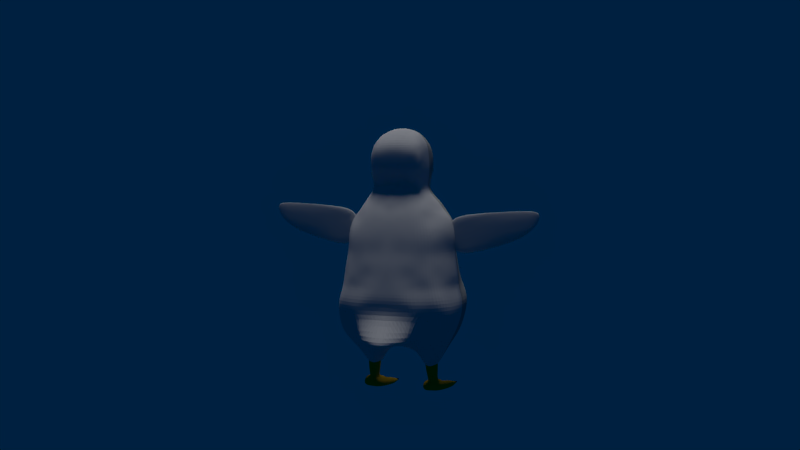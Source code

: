 # Source: prototype_pingouin_corp_pieds_bec_mains_oeil_couleur_V2.blend  (saved by Blender 2.65.0; exported with 4.5.12 LTS)
import bpy
from mathutils import Matrix  # noqa: F401  (used for matrix-valued properties, if any)

bpy.ops.wm.read_factory_settings(use_empty=True)
scene = bpy.context.scene
scene.name = 'Scene'

# ---- collections
col_collection_1 = bpy.data.collections.new('Collection 1'); scene.collection.children.link(col_collection_1)
col_collection_2 = bpy.data.collections.new('Collection 2'); scene.collection.children.link(col_collection_2)
col_collection_3 = bpy.data.collections.new('Collection 3'); scene.collection.children.link(col_collection_3)
col_collection_4 = bpy.data.collections.new('Collection 4'); scene.collection.children.link(col_collection_4)
col_collection_5 = bpy.data.collections.new('Collection 5'); scene.collection.children.link(col_collection_5)

# ---- materials (node trees are filled in below, after node groups)
mat_deriere_main = bpy.data.materials.new('deriere_main')
mat_deriere_main.alpha_threshold = 0.0
mat_deriere_main.use_transparent_shadow = False
mat_deriere_main.diffuse_color = (0.6618, 0.6618, 0.6618, 1.0)
mat_deriere_main.roughness = 0.5
mat_deriere_main.line_color = (0.0, 0.0, 0.0, 1.0)
mat_devant_corp = bpy.data.materials.new('devant_corp')
mat_devant_corp.alpha_threshold = 0.0
mat_devant_corp.use_transparent_shadow = False
mat_devant_corp.diffuse_color = (0.4139, 0.42, 0.397, 1.0)
mat_devant_corp.roughness = 0.5
mat_devant_corp.specular_intensity = 0.4343
mat_devant_corp.line_color = (0.0, 0.0, 0.0, 1.0)
mat_couleur_bec = bpy.data.materials.new('couleur_bec')
mat_couleur_bec.alpha_threshold = 0.0
mat_couleur_bec.use_transparent_shadow = False
mat_couleur_bec.diffuse_color = (0.5926, 0.36, 0.0216, 1.0)
mat_couleur_bec.roughness = 0.5
mat_couleur_bec.line_color = (0.0, 0.0, 0.0, 1.0)
mat_couleir_angle = bpy.data.materials.new('couleir_angle')
mat_couleir_angle.alpha_threshold = 0.0
mat_couleir_angle.use_transparent_shadow = False
mat_couleir_angle.diffuse_color = (0.0, 0.0, 0.0, 1.0)
mat_couleir_angle.roughness = 0.5
mat_couleir_angle.line_color = (0.0, 0.0, 0.0, 1.0)
mat_devant_main = bpy.data.materials.new('devant_main')
mat_devant_main.alpha_threshold = 0.0
mat_devant_main.use_transparent_shadow = False
mat_devant_main.diffuse_color = (0.09462, 0.09462, 0.09462, 1.0)
mat_devant_main.roughness = 0.5
mat_devant_main.line_color = (0.0, 0.0, 0.0, 1.0)
mat_blan_oeil = bpy.data.materials.new('blan_oeil')
mat_blan_oeil.alpha_threshold = 0.0
mat_blan_oeil.use_transparent_shadow = False
mat_blan_oeil.diffuse_color = (1.0, 1.0, 1.0, 1.0)
mat_blan_oeil.roughness = 0.5
mat_blan_oeil.line_color = (0.0, 0.0, 0.0, 1.0)
mat_apr_s_pupille = bpy.data.materials.new('après_pupille')
mat_apr_s_pupille.alpha_threshold = 0.0
mat_apr_s_pupille.use_transparent_shadow = False
mat_apr_s_pupille.diffuse_color = (0.01885, 0.009233, 0.002271, 1.0)
mat_apr_s_pupille.specular_color = (1.0, 0.6659, 0.3186)
mat_apr_s_pupille.roughness = 0.5
mat_apr_s_pupille.specular_intensity = 0.4307
mat_apr_s_pupille.line_color = (0.0, 0.0, 0.0, 0.6106)

# ---- material node trees

# ---- world
world_world_001 = bpy.data.worlds.new('World.001'); scene.world = world_world_001
world_world_001.color = (0.0, 0.01463, 0.05088)
world_world_001.use_sun_shadow = False
world_world_001.sun_shadow_jitter_overblur = 0.0
world_world_001.cycles.sampling_method = 'MANUAL'
world_world_001.cycles.sample_map_resolution = 256

# ---- cameras
cam_camera_002 = bpy.data.cameras.new('Camera.002')
cam_camera_002.clip_end = 100.0
cam_camera_002.lens = 35.0
cam_camera_002.sensor_width = 32.0
cam_camera_002.sensor_height = 18.0
cam_camera_002.dof.focus_distance = 0.0
cam_camera_002.dof.aperture_fstop = 128.0

# ---- lights
light_sun = bpy.data.lights.new('Sun', 'SUN')
light_sun.transmission_factor = 0.0
light_sun.angle = 0.1993
light_sun.energy = 1.0
light_sun.shadow_buffer_clip_start = 0.5
light_sun.shadow_soft_size = 0.1
light_sun.shadow_cascade_max_distance = 1000.0
light_sun.cycles.use_multiple_importance_sampling = False
light_point_001 = bpy.data.lights.new('Point.001', 'POINT')
light_point_001.transmission_factor = 0.0
light_point_001.energy = 100.0
light_point_001.shadow_buffer_clip_start = 0.5
light_point_001.shadow_soft_size = 0.1
light_point_001.shadow_maximum_resolution = 0.006
light_point_001.use_absolute_resolution = True
light_point_001.cycles.use_multiple_importance_sampling = False
light_point = bpy.data.lights.new('Point', 'POINT')
light_point.transmission_factor = 0.0
light_point.energy = 100.0
light_point.shadow_buffer_clip_start = 0.5
light_point.shadow_soft_size = 0.1
light_point.shadow_maximum_resolution = 0.006
light_point.use_absolute_resolution = True
light_point.cycles.use_multiple_importance_sampling = False
light_point_002 = bpy.data.lights.new('Point.002', 'POINT')
light_point_002.transmission_factor = 0.0
light_point_002.energy = 100.0
light_point_002.shadow_buffer_clip_start = 0.5
light_point_002.shadow_soft_size = 0.1
light_point_002.shadow_maximum_resolution = 0.006
light_point_002.use_absolute_resolution = True
light_point_002.cycles.use_multiple_importance_sampling = False
light_point_004 = bpy.data.lights.new('Point.004', 'POINT')
light_point_004.transmission_factor = 0.0
light_point_004.energy = 100.0
light_point_004.shadow_buffer_clip_start = 0.5
light_point_004.shadow_soft_size = 0.1
light_point_004.shadow_maximum_resolution = 0.006
light_point_004.use_absolute_resolution = True
light_point_004.cycles.use_multiple_importance_sampling = False

# ---- meshes
me_cube = bpy.data.meshes.new('Cube')
me_cube.from_pydata([(1.328, 0.6319, -2.76), (1.29, -1.082, -2.76), (0.0, 0.3876, 1.147), (0.0, -0.6739, 1.147), (0.5952, 0.3027, 2.086), (0.5863, -0.6418, 2.11), (0.623, -0.5653, 1.147), (0.6336, 0.2564, 1.147), (0.0, 0.8104, -2.668), (0.0, -1.137, -2.76), (0.0, 0.5286, 2.086), (0.0, -0.8788, 2.135), (0.4069, 0.3876, 1.147), (0.4069, -0.6739, 1.147), (0.8873, 0.8104, -2.76), (0.7528, -1.429, -2.76), (0.3158, 0.4791, 2.086), (0.3482, -0.8728, 2.139), (0.0, -0.2244, -3.133), (0.693, -0.1416, 2.086), (0.7093, -0.1432, 1.147), (1.399, -0.2244, -2.76), (0.3158, -0.1416, 2.46), (0.777, -0.2244, -3.652), (0.0, -0.1416, 2.536), (0.6648, 0.4001, 1.635), (0.6668, -0.7422, 1.635), (0.0, -1.106, 1.665), (0.0, 0.5702, 1.635), (0.3328, 0.5481, 1.635), (0.3328, -0.9327, 1.665), (0.7303, -0.1416, 1.635), (0.6542, 0.3629, 1.855), (0.6576, -0.6935, 1.884), (0.0, -0.9577, 1.894), (0.0, 0.5741, 1.855), (0.3245, 0.5559, 1.855), (0.3575, -0.9142, 1.872), (0.7121, -0.1416, 1.855), (1.129, 0.7503, -2.76), (1.129, -1.259, -2.76), (0.4782, 0.4144, 2.086), (0.4731, -0.7713, 2.112), (0.5387, 0.3113, 1.147), (0.5201, -0.6382, 1.147), (0.5041, -0.1416, 2.353), (1.129, -0.2244, -3.253), (0.5258, 0.4791, 1.635), (0.5375, -0.8861, 1.665), (0.543, -0.8325, 1.884), (0.5162, 0.4943, 1.855), (0.1675, 0.5647, 1.855), (0.1132, -0.9404, 1.829), (0.1717, -0.9621, 1.665), (0.1717, 0.5571, 1.635), (0.4911, -1.429, -2.76), (0.4911, 0.8104, -2.76), (0.2722, -0.6739, 1.147), (0.2079, 0.3876, 1.147), (0.163, -0.1416, 2.532), (0.3928, -0.2244, -3.282), (0.1101, -0.873, 2.148), (0.163, 0.5119, 2.086), (0.0, 0.3133, -3.058), (0.7528, 0.3133, -3.162), (0.6845, 0.06445, 1.147), (1.399, 0.3133, -2.76), (0.6422, 0.08926, 2.086), (0.0, 0.2066, 2.379), (0.3158, 0.181, 2.347), (0.6963, 0.1633, 1.635), (0.682, 0.1658, 1.855), (0.5027, 0.1024, 2.322), (1.129, 0.3133, -3.162), (0.4911, 0.3133, -3.162), (0.163, 0.198, 2.377), (0.7531, 0.6722, 0.2112), (0.7152, -0.4245, 1.403), (1.133, 0.2228, 0.2112), (0.2248, 0.7474, 0.2112), (0.2449, -1.244, 0.2112), (0.163, -0.4857, 2.439), (0.5041, -0.4272, 2.331), (1.129, -0.7418, -3.162), (0.7315, -0.4455, 1.855), (0.0, -1.136, 0.2112), (0.9515, 0.4572, 0.2112), (0.9464, -0.959, 0.2803), (0.0, 0.7474, 0.2112), (0.4911, -0.7418, -3.162), (0.0, -0.4965, 2.446), (0.6856, -0.3924, 2.083), (0.7028, -0.3542, 1.147), (1.399, -0.7418, -2.76), (0.7403, -0.4419, 1.635), (0.7528, -0.7418, -3.162), (0.0, -0.7418, -3.042), (0.3158, -0.4756, 2.433), (0.5952, -0.568, 0.9734), (0.606, 0.2214, 0.9734), (0.7003, -0.1466, 0.9734), (0.4229, -0.6705, 0.9734), (0.0, -0.9946, 1.432), (0.7688, -1.108, 0.2112), (1.351, -0.1685, 0.2112), (0.4746, 0.73, 0.2112), (0.4746, -1.211, 0.2112), (0.0, 0.5588, 1.403), (0.3416, 0.5458, 1.403), (0.521, 0.4547, 1.403), (0.4229, 0.3699, 0.9734), (0.5692, 0.3041, 0.9734), (0.2321, 0.3639, 0.9734), (0.6731, 0.07087, 0.9734), (1.199, -0.5031, 0.2112), (0.2804, -0.6605, 0.9734), (0.0, -0.6609, 0.9734), (0.0, 0.3712, 0.9734), (0.6721, -0.3666, 0.9734), (0.5871, -0.6095, 0.9734), (0.6808, -0.7075, 1.403), (0.6502, 0.4031, 1.403), (0.7496, -0.1416, 1.403), (0.3416, -0.9338, 1.432), (0.698, 0.1415, 1.403), (0.1763, -0.9946, 1.432), (0.1763, 0.5504, 1.403), (0.5388, -0.8475, 1.432), (0.191, -0.9244, 0.5811), (0.0, -0.9042, 0.5811), (1.006, -0.1555, 0.5811), (0.6643, 0.4979, 0.5811), (0.9864, -0.4875, 0.5811), (0.9235, 0.1082, 0.5811), (0.0, 0.6107, 0.5811), (0.4224, 0.5773, 0.5811), (0.8211, 0.3409, 0.5811), (0.4131, -0.9147, 0.5811), (0.7961, -0.733, 0.5811), (0.6432, -0.8564, 0.5811), (0.2302, 0.5732, 0.5811), (0.0, 0.8906, -0.3494), (1.045, -1.089, -0.3494), (1.135, 0.6164, -0.3494), (0.0, -1.316, -0.3494), (0.5036, -1.292, -0.3494), (1.492, -0.1788, -0.3494), (0.7596, -1.23, -0.3494), (0.2572, -1.333, -0.3494), (1.289, 0.2726, -0.3494), (0.8623, 0.8112, -0.3494), (1.203, -0.6219, -0.3494), (0.2209, 0.8906, -0.3494), (0.5036, 0.8784, -0.3494), (0.0, 1.062, -1.222), (1.182, -1.149, -1.303), (1.178, 0.7605, -1.222), (0.0, -1.536, -1.374), (0.6018, -1.473, -1.374), (1.508, -0.1973, -1.222), (0.877, -1.401, -1.374), (0.3144, -1.533, -1.374), (1.395, 0.3418, -1.222), (0.9463, 0.9159, -1.222), (1.372, -0.7616, -1.296), (0.3144, 1.034, -1.222), (0.6018, 0.993, -1.222), (0.3992, -1.695, -1.931), (1.118, -1.526, -1.909), (1.609, -0.2095, -1.909), (0.7388, -1.668, -1.909), (0.3434, 1.163, -1.909), (1.606, -0.7689, -1.909), (1.061, 1.005, -1.909), (1.495, 0.3681, -1.909), (0.6458, 1.158, -1.909), (0.0, -1.559, -1.909), (1.35, 0.8652, -1.884), (1.377, -1.315, -1.909), (0.0, 1.163, -1.909), (0.0, 1.101, -2.265), (1.364, -1.295, -2.265), (1.363, 0.8085, -2.265), (0.0, -1.455, -2.265), (0.7883, -1.628, -2.265), (1.593, -0.2141, -2.265), (1.14, -1.475, -2.265), (0.364, -1.628, -2.265), (1.532, 0.3934, -2.265), (1.105, 0.9394, -2.265), (1.536, -0.8009, -2.265), (0.364, 1.101, -2.265), (0.8075, 1.097, -2.265), (0.7253, -1.024, 0.3961), (0.8992, -0.9167, 0.3961), (0.4455, -1.104, 0.3961), (0.884, 0.4575, 0.3961), (0.4455, 0.6599, 0.3961), (0.0, 0.669, 0.3961), (1.015, 0.1683, 0.3961), (1.09, -0.492, 0.3961), (0.7073, 0.5923, 0.3961), (1.133, -0.1627, 0.3961), (0.0, -1.045, 0.3961), (0.2223, -1.134, 0.3961), (0.2223, 0.6666, 0.3961), (0.3894, -0.8889, 1.993), (0.2357, -0.937, 1.829), (0.1061, -0.9116, 2.007), (0.2262, -0.9012, 2.168), (0.1279, -0.7973, 1.993), (0.3563, -0.8745, 2.081), (0.3029, -0.9278, 1.839), (0.1091, -0.9434, 1.882), (0.2953, -0.8883, 2.152), (0.3624, -0.8945, 1.912), (0.1697, -0.9378, 1.827), (0.1123, -0.897, 2.089), (0.1639, -0.8866, 2.159), (0.1111, -0.8082, 1.978), (0.35, -0.851, 1.992), (0.2351, -0.9073, 1.851), (0.2283, -0.8793, 2.12), (0.1478, -0.8911, 2.095), (0.1487, -0.926, 1.864), (0.3309, -0.9108, 1.892), (0.3163, -0.8824, 2.09), (0.3456, -0.79, 1.978), (0.2348, -0.8337, 1.843), (0.2293, -0.785, 2.108), (0.1601, -0.7994, 2.084), (0.1488, -0.8299, 1.877), (0.3264, -0.8249, 1.887), (0.3136, -0.8029, 2.053), (0.1457, -0.7447, 1.939), (0.2941, -0.7465, 1.959), (0.2294, -0.7448, 1.885), (0.2275, -0.7292, 2.042), (0.1642, -0.7393, 2.007), (0.1691, -0.7759, 1.888), (0.2713, -0.7486, 1.895), (0.2802, -0.7403, 2.035), (0.08587, -1.007, 1.665), (0.2523, -0.9474, 1.665), (0.08814, -0.9946, 1.432), (0.2589, -0.9642, 1.432), (0.0, -1.027, 1.548), (0.3372, -0.9333, 1.548), (0.174, -1.018, 1.548), (0.08701, -1.022, 1.548), (0.2556, -0.9951, 1.548), (0.3522, -0.8788, 2.11), (0.3211, -0.8816, 2.143), (0.1089, -0.8872, 2.119), (0.1399, -0.885, 2.151), (0.2641, -0.8979, 2.16), (0.1921, -0.8923, 2.164), (0.2266, -0.8953, 2.145), (0.1316, -0.899, 2.089), (0.1807, -0.8731, 2.121), (0.1557, -0.8885, 2.129), (0.2818, -0.8819, 2.104), (0.3348, -0.8786, 2.084), (0.3076, -0.8891, 2.121), (0.1358, -0.8946, 2.121), (0.2736, -0.8942, 2.132), (0.1857, -0.8867, 2.138), (0.3289, -0.8851, 2.114), (0.1145, -0.8956, 2.007), (0.1006, -0.9313, 1.944), (0.1269, -0.937, 1.873), (0.1179, -0.906, 1.935), (0.1077, -0.9205, 1.94), (0.0, 0.8286, -0.06043), (1.033, -1.051, 0.008662), (1.045, 0.5931, -0.05067), (0.0, -1.253, -0.1638), (0.4865, -1.313, -0.1638), (1.426, -0.1733, -0.06043), (0.823, -1.236, -0.1638), (0.2476, -1.355, -0.1638), (1.264, 0.2728, -0.06043), (0.8076, 0.7505, -0.06043), (1.296, -0.5651, -0.06043), (0.2281, 0.8286, -0.06043), (0.4865, 0.8136, -0.06043), (0.0, 0.9523, -0.6636), (1.09, -1.084, -0.6636), (1.132, 0.6476, -0.6636), (0.0, -1.396, -0.6636), (0.5389, -1.374, -0.6636), (1.443, -0.1855, -0.6636), (0.8018, -1.344, -0.6636), (0.2821, -1.404, -0.6636), (1.303, 0.2712, -0.6636), (0.8676, 0.8401, -0.6636), (1.264, -0.6722, -0.6636), (0.2545, 0.9245, -0.6636), (0.5389, 0.9136, -0.6636), (0.9195, -0.2244, -3.738), (1.129, -0.4831, -3.208), (0.4911, -0.4831, -3.222), (0.6007, -0.2244, -3.741), (0.7316, 0.04446, -3.693), (1.129, 0.04446, -3.208), (0.4911, 0.04446, -3.222), (0.9407, 0.3133, -3.162), (0.622, 0.3133, -3.162), (0.7316, -0.4831, -3.693), (0.622, -0.7418, -3.162), (0.9407, -0.7418, -3.162), (0.9301, 0.04446, -3.45), (0.6113, 0.04446, -3.457), (0.5722, -0.4831, -3.457), (0.9301, -0.4831, -3.45), (0.2356, -0.7809, 0.7955), (0.0, -0.8032, 0.7955), (0.7874, -0.1511, 0.7955), (0.5724, 0.3929, 0.7955), (0.7626, -0.4267, 0.7955), (0.7597, 0.1233, 0.7955), (0.0, 0.4909, 0.7955), (0.3751, 0.4662, 0.7955), (0.6835, 0.2656, 0.7955), (0.4174, -0.7575, 0.7955), (0.6974, -0.5846, 0.7955), (0.6086, -0.6917, 0.7955), (0.2163, 0.4845, 0.7955), (0.6432, -0.8564, 0.5811), (0.3522, -0.8788, 2.11), (0.2266, -0.8953, 2.145), (0.1557, -0.8885, 2.129), (0.3076, -0.8891, 2.121), (0.1358, -0.8946, 2.121), (0.2736, -0.8942, 2.132), (0.1857, -0.8867, 2.138), (0.3289, -0.8851, 2.114), (0.0, 1.576, -2.923), (0.5031, 1.011, -2.925), (0.3321, 1.211, -2.925), (0.0, 1.765, -2.911), (0.4668, 1.498, -2.911), (0.6664, 1.26, -2.911), (0.4072, -1.674, -1.586), (1.506, -0.2037, -1.586), (0.7376, -1.612, -1.586), (1.039, -1.479, -1.586), (0.3297, 1.111, -1.586), (1.011, 0.9263, -1.586), (1.41, 0.375, -1.586), (1.496, -0.7654, -1.586), (0.6112, 1.058, -1.586), (0.0, -1.519, -1.586), (1.324, -1.214, -1.586), (0.0, 1.111, -1.586), (1.239, 0.8098, -1.572), (0.0, 1.016, -0.943), (1.15, -1.123, -0.943), (1.165, 0.715, -0.943), (0.0, -1.476, -0.943), (0.5686, -1.446, -0.943), (1.48, -0.1911, -0.943), (0.8405, -1.401, -0.943), (0.2945, -1.479, -0.943), (1.353, 0.3107, -0.943), (0.908, 0.8639, -0.943), (1.323, -0.7204, -0.943), (0.2806, 0.9878, -0.943), (0.5686, 0.9779, -0.943), (0.4184, -1.566, -1.48), (1.507, -0.2005, -1.404), (0.6134, -1.545, -1.48), (0.9403, -1.44, -1.48), (0.3221, 1.072, -1.404), (0.9789, 0.9211, -1.404), (1.403, 0.3584, -1.404), (1.434, -0.7635, -1.441), (0.6065, 1.025, -1.404), (0.0, -1.527, -1.48), (1.253, -1.182, -1.444), (0.0, 1.086, -1.404), (1.208, 0.7851, -1.397)], [], [(126, 58, 2, 107), (84, 91, 5, 33), (115, 57, 3, 116), (118, 92, 6, 98), (89, 55, 9, 96), (81, 90, 11, 61), (52, 213, 269, 208, 217, 253, 61, 11, 34), (14, 56, 339, 338), (109, 43, 12, 108), (119, 44, 13, 101), (83, 40, 15, 95, 310), (82, 97, 17, 42), (49, 42, 17, 251, 211, 206, 215, 37), (189, 39, 14, 192), (75, 68, 24, 59), (71, 67, 19, 38), (74, 305, 60, 18, 63), (72, 69, 22, 45), (113, 65, 20, 100), (311, 299, 23, 303), (51, 54, 28, 35), (77, 94, 26, 120), (249, 242, 27, 246), (50, 47, 29, 36), (127, 48, 30, 247, 123), (124, 70, 31, 122), (94, 84, 33, 26), (53, 52, 34, 27, 242), (48, 49, 37, 30), (70, 71, 38, 31), (62, 51, 35, 10), (41, 50, 36, 16), (121, 7, 43, 109), (98, 6, 44, 119), (93, 1, 40, 83), (91, 82, 42, 5), (33, 5, 42, 49), (182, 0, 39, 189), (67, 72, 45, 19), (66, 21, 46, 304, 73), (32, 25, 47, 50), (120, 26, 48, 127), (26, 33, 49, 48), (4, 32, 50, 41), (95, 15, 55, 89, 309), (97, 81, 61, 254, 218, 256, 209, 255, 214, 252, 17), (264, 254, 61, 253), (250, 243, 53, 248), (16, 36, 51, 62), (191, 192, 342, 341), (312, 302, 60, 305), (108, 12, 58, 126), (30, 37, 212, 207, 216, 52, 53, 243), (36, 29, 54, 51), (101, 13, 57, 115), (69, 75, 59, 22), (62, 10, 68, 75), (32, 4, 67, 71), (56, 74, 63, 8), (41, 16, 69, 72), (99, 7, 65, 113), (39, 73, 306, 64, 14), (121, 25, 70, 124), (25, 32, 71, 70), (4, 41, 72, 67), (0, 66, 73, 39), (14, 64, 307, 74, 56), (16, 62, 75, 69), (25, 121, 109, 47), (19, 45, 82, 91), (275, 86, 78, 281), (57, 125, 244, 102, 3), (47, 109, 108, 29), (60, 301, 89, 96, 18), (279, 103, 106, 277), (59, 24, 90, 81), (38, 19, 91, 84), (100, 20, 92, 118), (122, 31, 94, 77), (21, 93, 83, 300, 46), (6, 120, 127, 44), (313, 309, 89, 301), (31, 38, 84, 94), (22, 59, 81, 97), (29, 108, 126, 54), (65, 124, 122, 20), (45, 22, 97, 82), (314, 310, 95, 308), (205, 79, 88, 198), (281, 78, 104, 278), (326, 119, 101, 324), (7, 121, 124, 65), (13, 123, 245, 125, 57), (319, 118, 98, 325), (44, 127, 123, 13), (20, 122, 77, 92), (278, 104, 114, 283), (197, 105, 79, 205), (315, 115, 116, 316), (54, 126, 107, 28), (92, 77, 120, 6), (325, 98, 119, 326), (280, 80, 85, 276), (274, 87, 103, 279), (283, 114, 87, 274), (196, 86, 76, 201), (277, 106, 80, 280), (317, 100, 118, 319), (324, 101, 115, 315), (320, 113, 100, 317), (201, 76, 105, 197), (58, 112, 117, 2), (323, 99, 113, 320), (7, 99, 111, 43), (43, 111, 110, 12), (12, 110, 112, 58), (327, 140, 134, 321), (193, 139, 137, 195), (200, 132, 138, 194), (322, 135, 140, 327), (204, 128, 129, 203), (194, 138, 328, 193), (323, 136, 131, 318), (202, 130, 132, 200), (195, 137, 128, 204), (199, 133, 130, 202), (318, 131, 135, 322), (196, 136, 133, 199), (284, 152, 141, 273), (282, 150, 153, 285), (275, 143, 150, 282), (285, 153, 152, 284), (288, 143, 149, 294), (292, 147, 145, 290), (294, 149, 146, 291), (291, 146, 151, 296), (293, 148, 144, 289), (287, 142, 147, 292), (296, 151, 142, 287), (290, 145, 148, 293), (367, 165, 154, 356), (365, 163, 166, 368), (358, 156, 163, 365), (368, 166, 165, 367), (381, 156, 162, 375), (372, 160, 158, 371), (375, 162, 159, 370), (370, 159, 164, 376), (369, 161, 157, 378), (379, 155, 160, 372), (376, 164, 155, 379), (371, 158, 161, 369), (182, 177, 174, 188), (187, 167, 176, 183), (188, 174, 169, 185), (348, 173, 175, 351), (190, 172, 178, 181), (181, 178, 168, 186), (184, 170, 167, 187), (355, 177, 173, 348), (351, 175, 171, 347), (185, 169, 172, 190), (186, 168, 170, 184), (347, 171, 179, 354), (171, 191, 180, 179), (173, 189, 192, 175), (177, 182, 189, 173), (175, 192, 191, 171), (0, 182, 188, 66), (55, 187, 183, 9), (66, 188, 185, 21), (93, 190, 181, 1), (1, 181, 186, 40), (15, 184, 187, 55), (21, 185, 190, 93), (40, 186, 184, 15), (87, 194, 193, 103), (103, 193, 195, 106), (136, 196, 201, 131), (135, 197, 205, 140), (104, 202, 200, 114), (140, 205, 198, 134), (114, 200, 194, 87), (86, 196, 199, 78), (106, 195, 204, 80), (131, 201, 197, 135), (80, 204, 203, 85), (78, 199, 202, 104), (272, 268, 208, 269), (226, 261, 222, 229, 233), (265, 255, 209, 257), (219, 223, 258, 217, 208, 268), (223, 219, 210, 230), (266, 256, 218, 260), (216, 224, 270, 213, 52), (207, 221, 224, 216), (219, 271, 224, 231, 210), (212, 225, 221, 207), (37, 215, 225, 212), (215, 206, 220, 225), (220, 226, 233, 227), (206, 211, 262, 226, 220), (267, 252, 214, 263), (224, 221, 228, 231), (221, 225, 232, 228), (222, 259, 223, 230, 229), (225, 220, 227, 232), (230, 210, 234, 238), (232, 227, 235, 240), (231, 228, 236, 239), (228, 232, 240, 236), (227, 233, 241, 235), (229, 230, 238, 237), (233, 229, 237, 241), (210, 231, 239, 234), (238, 234, 239, 236, 240, 235, 241, 237), (244, 249, 246, 102), (125, 248, 249, 244), (248, 53, 242, 249), (245, 250, 248, 125), (123, 247, 250, 245), (247, 30, 243, 250), (258, 264, 253, 217), (223, 260, 264, 258), (260, 218, 254, 264), (261, 265, 257, 222), (226, 263, 265, 261), (263, 214, 255, 265), (259, 266, 260, 223), (222, 257, 266, 259), (257, 209, 256, 266), (262, 267, 263, 226), (211, 251, 267, 262), (251, 17, 252, 267), (270, 272, 269, 213), (224, 271, 272, 270), (271, 219, 268, 272), (143, 275, 281, 149), (147, 279, 277, 145), (149, 281, 278, 146), (146, 278, 283, 151), (148, 280, 276, 144), (142, 274, 279, 147), (151, 283, 274, 142), (145, 277, 280, 148), (79, 284, 273, 88), (76, 282, 285, 105), (86, 275, 282, 76), (105, 285, 284, 79), (358, 288, 294, 364), (362, 292, 290, 360), (364, 294, 291, 361), (361, 291, 296, 366), (363, 293, 289, 359), (357, 287, 292, 362), (366, 296, 287, 357), (360, 290, 293, 363), (152, 297, 286, 141), (150, 295, 298, 153), (143, 288, 295, 150), (153, 298, 297, 152), (306, 311, 303, 64), (73, 304, 311, 306), (304, 46, 299, 311), (307, 312, 305, 74), (64, 303, 312, 307), (303, 23, 302, 312), (302, 313, 301, 60), (23, 308, 313, 302), (308, 95, 309, 313), (299, 314, 308, 23), (46, 300, 314, 299), (300, 83, 310, 314), (139, 326, 324, 137), (132, 319, 325, 138), (128, 315, 316, 129), (138, 325, 326, 328), (130, 317, 319, 132), (137, 324, 315, 128), (133, 320, 317, 130), (136, 323, 320, 133), (112, 327, 321, 117), (110, 322, 327, 112), (99, 323, 318, 111), (111, 318, 322, 110), (251, 267, 336, 329), (257, 266, 335, 330), (263, 267, 336, 332), (263, 265, 334, 332), (260, 266, 335, 331), (260, 264, 333, 331), (257, 265, 334, 330), (341, 339, 337, 340), (342, 338, 339, 341), (56, 8, 337, 339), (192, 14, 338, 342), (180, 191, 341, 340), (177, 355, 349, 174), (168, 346, 345, 170), (174, 349, 344, 169), (169, 344, 350, 172), (167, 343, 352, 176), (178, 353, 346, 168), (172, 350, 353, 178), (170, 345, 343, 167), (374, 348, 351, 377), (381, 355, 348, 374), (377, 351, 347, 373), (373, 347, 354, 380), (297, 367, 356, 286), (295, 365, 368, 298), (288, 358, 365, 295), (298, 368, 367, 297), (156, 358, 364, 162), (160, 362, 360, 158), (162, 364, 361, 159), (159, 361, 366, 164), (161, 363, 359, 157), (155, 357, 362, 160), (164, 366, 357, 155), (158, 360, 363, 161), (355, 381, 375, 349), (346, 372, 371, 345), (349, 375, 370, 344), (344, 370, 376, 350), (343, 369, 378, 352), (353, 379, 372, 346), (350, 376, 379, 353), (345, 371, 369, 343), (163, 374, 377, 166), (156, 381, 374, 163), (166, 377, 373, 165), (165, 373, 380, 154)])
me_cube.polygons.foreach_set('material_index', [0, 1, 1, 1, 1, 1, 1, 0, 0, 1, 1, 1, 1, 0, 0, 0, 0, 0, 0, 0, 0, 1, 1, 0, 1, 0, 1, 1, 1, 0, 0, 0, 0, 1, 1, 1, 1, 0, 0, 0, 0, 1, 1, 0, 1, 1, 1, 1, 0, 0, 0, 0, 1, 0, 1, 0, 0, 0, 0, 0, 0, 0, 0, 0, 0, 0, 0, 0, 0, 1, 0, 1, 0, 1, 1, 1, 1, 1, 1, 1, 1, 1, 1, 1, 0, 0, 1, 1, 0, 0, 1, 0, 1, 1, 1, 1, 1, 0, 1, 0, 1, 1, 1, 1, 1, 0, 1, 1, 1, 0, 0, 0, 0, 0, 0, 0, 0, 1, 1, 0, 1, 1, 0, 1, 1, 0, 0, 0, 0, 0, 0, 0, 0, 1, 0, 1, 1, 1, 1, 1, 0, 0, 0, 0, 0, 1, 0, 1, 1, 1, 1, 1, 0, 1, 0, 0, 1, 1, 1, 0, 0, 1, 1, 0, 0, 0, 0, 0, 0, 1, 0, 1, 1, 1, 1, 1, 1, 1, 0, 0, 1, 0, 1, 0, 1, 0, 1, 0, 1, 1, 1, 1, 1, 1, 1, 1, 1, 1, 1, 1, 1, 1, 1, 1, 1, 1, 1, 1, 1, 1, 1, 1, 1, 1, 1, 1, 1, 1, 1, 1, 1, 1, 1, 1, 1, 1, 1, 1, 1, 1, 1, 1, 1, 1, 1, 1, 1, 0, 1, 0, 1, 1, 1, 1, 1, 0, 0, 0, 0, 0, 1, 0, 1, 1, 1, 1, 1, 0, 0, 0, 0, 0, 0, 0, 0, 0, 0, 1, 1, 1, 1, 1, 1, 1, 1, 1, 1, 1, 1, 0, 0, 0, 0, 0, 0, 1, 1, 1, 1, 1, 1, 1, 0, 0, 0, 0, 0, 0, 1, 0, 1, 1, 1, 1, 1, 0, 0, 0, 0, 0, 0, 0, 0, 0, 1, 0, 1, 1, 1, 1, 1, 0, 1, 0, 1, 1, 1, 1, 1, 0, 0, 0, 0])
me_cube.materials.append(mat_deriere_main)
me_cube.materials.append(mat_devant_corp)
me_cube.use_remesh_preserve_volume = False
me_cube.use_remesh_preserve_attributes = False
me_cube.use_mirror_vertex_groups = False
me_cube.update()
me_cube_008 = bpy.data.meshes.new('Cube.008')
me_cube_008.from_pydata([(-1.136, -0.434, -0.4438), (-0.7301, 0.997, -0.6435), (0.7109, 0.997, -0.6435), (1.184, -0.4049, -0.4508), (-1.136, -0.434, -0.05455), (-0.7301, 0.997, 0.5153), (0.7109, 0.997, 0.5153), (1.184, -0.4049, -0.04756), (0.4125, 1.102, 1.444), (0.3571, 0.997, -0.8527), (0.1342, -0.5347, -0.02485), (0.1917, -0.5347, -0.5123), (-0.156, -0.5347, -0.5123), (-0.3827, 1.102, 1.444), (-0.1082, -0.5347, -0.02485), (-0.3214, 0.997, -0.8527), (-1.0, 0.3365, 0.4459), (-1.0, 0.3365, -1.0), (1.0, 0.3365, 0.4923), (1.0, 0.3365, -1.0), (0.3571, 0.1772, -1.0), (0.4125, 0.1772, 1.213), (-0.3214, 0.1772, -1.0), (-0.3827, 0.1772, 1.213), (0.4851, 0.997, 1.0), (0.9271, -0.4617, -0.4508), (0.4297, 0.997, -0.8527), (0.9271, -0.4617, 0.02863), (0.4297, 0.1772, -1.0), (0.4851, 0.1772, 1.206), (-0.3779, 0.1772, -1.0), (-0.4392, 0.1772, 1.184), (-0.8926, -0.4805, -0.4438), (-0.4392, 0.997, 1.0), (-0.8926, -0.4805, 0.02164), (-0.3779, 0.997, -0.8527), (0.04996, -0.7126, -0.1977), (0.06665, -0.7126, -0.3394), (-0.03437, -0.7126, -0.3394), (-0.02049, -0.7126, -0.1977), (1.162, -0.6117, -0.2953), (1.162, -0.6117, -0.1762), (1.086, -0.6285, -0.2953), (1.086, -0.6285, -0.1536), (-1.098, -0.6419, -0.2726), (-1.098, -0.6419, -0.1952), (-1.05, -0.6511, -0.2726), (-1.05, -0.6511, -0.1801), (-0.3764, 1.134, -0.3468), (0.3773, 1.134, -0.3468), (-0.3764, 1.134, 0.2593), (0.3773, 1.134, 0.2593), (0.1471, 1.192, 0.5128), (0.1471, 1.192, -0.5332), (-0.1175, 1.192, 0.5128), (-0.1175, 1.192, -0.5332), (0.2302, 1.175, 0.5128), (0.2302, 1.175, -0.5332), (-0.1922, 1.175, 0.5128), (-0.1922, 1.175, -0.5332), (0.3071, 1.1, 1.631), (-0.289, 1.1, 1.631), (0.3071, 0.6694, 1.341), (-0.289, 0.6694, 1.341), (0.714, 1.298, 8.143), (-0.696, 1.298, 8.143), (0.714, 0.5279, 8.507), (-0.696, 0.5279, 8.507), (0.3244, -0.107, -0.8858), (0.2893, -0.107, 0.7169), (-0.2882, -0.107, -0.8858), (-0.259, -0.107, 0.7169), (-1.141, -0.04484, -0.9114), (-1.141, -0.04484, 0.3164), (-0.562, -0.07592, -0.9114), (-0.562, -0.07592, 0.861), (0.6236, -0.0664, 0.8215), (0.6236, -0.0664, -0.8771), (1.147, -0.03044, -0.8771), (1.147, -0.03044, 0.3218)], [], [(16, 5, 1, 17), (15, 35, 59, 55), (79, 7, 3, 78), (32, 34, 47, 46), (28, 26, 2, 19), (31, 33, 5, 16), (26, 9, 53, 57), (22, 15, 9, 20), (29, 24, 8, 21), (12, 11, 37, 38), (1, 5, 50, 48), (30, 35, 15, 22), (13, 23, 63, 61), (73, 16, 17, 72), (6, 18, 19, 2), (77, 28, 19, 78), (75, 31, 16, 73), (70, 22, 20, 68), (69, 21, 23, 71), (8, 24, 56, 52), (20, 9, 26, 28), (27, 25, 42, 43), (18, 6, 24, 29), (79, 18, 29, 76), (23, 13, 33, 31), (17, 1, 35, 30), (72, 17, 30, 74), (2, 26, 57, 49), (28, 29, 21, 20), (31, 30, 22, 23), (69, 10, 11, 68), (76, 29, 28, 77), (75, 34, 32, 74), (71, 70, 12, 14), (36, 39, 38, 37), (11, 10, 36, 37), (10, 14, 39, 36), (14, 12, 38, 39), (41, 43, 42, 40), (7, 27, 43, 41), (25, 3, 40, 42), (3, 7, 41, 40), (47, 45, 44, 46), (34, 4, 45, 47), (4, 0, 44, 45), (0, 32, 46, 44), (56, 51, 49, 57), (54, 52, 53, 55), (58, 54, 55, 59), (52, 56, 57, 53), (50, 58, 59, 48), (33, 13, 54, 58), (9, 15, 55, 53), (24, 6, 51, 56), (13, 8, 52, 54), (6, 2, 49, 51), (5, 33, 58, 50), (35, 1, 48, 59), (63, 62, 66, 67), (23, 21, 62, 63), (21, 8, 60, 62), (8, 13, 61, 60), (66, 64, 65, 67), (60, 61, 65, 64), (62, 60, 64, 66), (61, 63, 67, 65), (12, 70, 68, 11), (10, 69, 71, 14), (21, 69, 68, 20), (23, 22, 70, 71), (31, 75, 74, 30), (7, 79, 76, 27), (25, 77, 78, 3), (27, 76, 77, 25), (34, 75, 73, 4), (4, 73, 72, 0), (18, 79, 78, 19), (0, 72, 74, 32)])
me_cube_008.polygons.foreach_set('material_index', [0, 0, 0, 1, 0, 0, 0, 0, 0, 1, 0, 0, 0, 0, 0, 0, 0, 0, 0, 0, 0, 1, 0, 0, 0, 0, 0, 0, 0, 0, 0, 0, 0, 0, 1, 1, 1, 1, 1, 1, 1, 1, 1, 1, 1, 1, 0, 0, 0, 0, 0, 0, 0, 0, 0, 0, 0, 0, 0, 0, 0, 0, 0, 0, 0, 0, 0, 0, 0, 0, 0, 0, 0, 0, 0, 0, 0, 0])
me_cube_008.materials.append(mat_couleur_bec)
me_cube_008.materials.append(mat_couleir_angle)
me_cube_008.use_remesh_preserve_volume = False
me_cube_008.use_remesh_preserve_attributes = False
me_cube_008.use_mirror_vertex_groups = False
me_cube_008.update()
me_cube_001 = bpy.data.meshes.new('Cube.001')
me_cube_001.from_pydata([(-1.136, -0.434, -0.4438), (-0.7301, 0.997, -0.6435), (0.7109, 0.997, -0.6435), (1.184, -0.4049, -0.4508), (-1.136, -0.434, -0.05455), (-0.7301, 0.997, 0.5153), (0.7109, 0.997, 0.5153), (1.184, -0.4049, -0.04756), (0.4125, 1.102, 1.444), (0.3571, 0.997, -0.8527), (0.1342, -0.5347, -0.02485), (0.1917, -0.5347, -0.5123), (-0.156, -0.5347, -0.5123), (-0.3827, 1.102, 1.444), (-0.1082, -0.5347, -0.02485), (-0.3214, 0.997, -0.8527), (-1.0, 0.3365, 0.4459), (-1.0, 0.3365, -1.0), (1.0, 0.3365, 0.4923), (1.0, 0.3365, -1.0), (0.3571, 0.1772, -1.0), (0.4125, 0.1772, 1.213), (-0.3214, 0.1772, -1.0), (-0.3827, 0.1772, 1.213), (0.4851, 0.997, 1.0), (0.9271, -0.4617, -0.4508), (0.4297, 0.997, -0.8527), (0.9271, -0.4617, 0.02863), (0.4297, 0.1772, -1.0), (0.4851, 0.1772, 1.206), (-0.3779, 0.1772, -1.0), (-0.4392, 0.1772, 1.184), (-0.8926, -0.4805, -0.4438), (-0.4392, 0.997, 1.0), (-0.8926, -0.4805, 0.02164), (-0.3779, 0.997, -0.8527), (0.04996, -0.7126, -0.1977), (0.06665, -0.7126, -0.3394), (-0.03437, -0.7126, -0.3394), (-0.02049, -0.7126, -0.1977), (1.162, -0.6117, -0.2953), (1.162, -0.6117, -0.1762), (1.086, -0.6285, -0.2953), (1.086, -0.6285, -0.1536), (-1.098, -0.6419, -0.2726), (-1.098, -0.6419, -0.1952), (-1.05, -0.6511, -0.2726), (-1.05, -0.6511, -0.1801), (-0.3764, 1.134, -0.3468), (0.3773, 1.134, -0.3468), (-0.3764, 1.134, 0.2593), (0.3773, 1.134, 0.2593), (0.1471, 1.192, 0.5128), (0.1471, 1.192, -0.5332), (-0.1175, 1.192, 0.5128), (-0.1175, 1.192, -0.5332), (0.2302, 1.175, 0.5128), (0.2302, 1.175, -0.5332), (-0.1922, 1.175, 0.5128), (-0.1922, 1.175, -0.5332), (0.3071, 1.1, 1.631), (-0.289, 1.1, 1.631), (0.3071, 0.6694, 1.341), (-0.289, 0.6694, 1.341), (0.714, 1.298, 8.143), (-0.696, 1.298, 8.143), (0.714, 0.5279, 8.507), (-0.696, 0.5279, 8.507), (0.3244, -0.107, -0.8858), (0.2893, -0.107, 0.7169), (-0.2882, -0.107, -0.8858), (-0.259, -0.107, 0.7169), (-1.141, -0.04484, -0.9114), (-1.141, -0.04484, 0.3164), (-0.562, -0.07592, -0.9114), (-0.562, -0.07592, 0.861), (0.6236, -0.0664, 0.8215), (0.6236, -0.0664, -0.8771), (1.147, -0.03044, -0.8771), (1.147, -0.03044, 0.3218)], [], [(16, 5, 1, 17), (15, 35, 59, 55), (79, 7, 3, 78), (32, 34, 47, 46), (28, 26, 2, 19), (31, 33, 5, 16), (26, 9, 53, 57), (22, 15, 9, 20), (29, 24, 8, 21), (12, 11, 37, 38), (1, 5, 50, 48), (30, 35, 15, 22), (13, 23, 63, 61), (73, 16, 17, 72), (6, 18, 19, 2), (77, 28, 19, 78), (75, 31, 16, 73), (70, 22, 20, 68), (69, 21, 23, 71), (8, 24, 56, 52), (20, 9, 26, 28), (27, 25, 42, 43), (18, 6, 24, 29), (79, 18, 29, 76), (23, 13, 33, 31), (17, 1, 35, 30), (72, 17, 30, 74), (2, 26, 57, 49), (28, 29, 21, 20), (31, 30, 22, 23), (69, 10, 11, 68), (76, 29, 28, 77), (75, 34, 32, 74), (71, 70, 12, 14), (36, 39, 38, 37), (11, 10, 36, 37), (10, 14, 39, 36), (14, 12, 38, 39), (41, 43, 42, 40), (7, 27, 43, 41), (25, 3, 40, 42), (3, 7, 41, 40), (47, 45, 44, 46), (34, 4, 45, 47), (4, 0, 44, 45), (0, 32, 46, 44), (56, 51, 49, 57), (54, 52, 53, 55), (58, 54, 55, 59), (52, 56, 57, 53), (50, 58, 59, 48), (33, 13, 54, 58), (9, 15, 55, 53), (24, 6, 51, 56), (13, 8, 52, 54), (6, 2, 49, 51), (5, 33, 58, 50), (35, 1, 48, 59), (63, 62, 66, 67), (23, 21, 62, 63), (21, 8, 60, 62), (8, 13, 61, 60), (66, 64, 65, 67), (60, 61, 65, 64), (62, 60, 64, 66), (61, 63, 67, 65), (12, 70, 68, 11), (10, 69, 71, 14), (21, 69, 68, 20), (23, 22, 70, 71), (31, 75, 74, 30), (7, 79, 76, 27), (25, 77, 78, 3), (27, 76, 77, 25), (34, 75, 73, 4), (4, 73, 72, 0), (18, 79, 78, 19), (0, 72, 74, 32)])
me_cube_001.polygons.foreach_set('material_index', [0, 0, 0, 1, 0, 0, 0, 0, 0, 1, 0, 0, 0, 0, 0, 0, 0, 0, 0, 0, 0, 1, 0, 0, 0, 0, 0, 0, 0, 0, 0, 0, 0, 0, 1, 1, 1, 1, 1, 1, 1, 1, 1, 1, 1, 1, 0, 0, 0, 0, 0, 0, 0, 0, 0, 0, 0, 0, 0, 0, 0, 0, 0, 0, 0, 0, 0, 0, 0, 0, 0, 0, 0, 0, 0, 0, 0, 0])
me_cube_001.materials.append(mat_couleur_bec)
me_cube_001.materials.append(mat_couleir_angle)
me_cube_001.use_remesh_preserve_volume = False
me_cube_001.use_remesh_preserve_attributes = False
me_cube_001.use_mirror_vertex_groups = False
me_cube_001.update()
me_cube_004 = bpy.data.meshes.new('Cube.004')
me_cube_004.from_pydata([(-0.3195, -1.0, -2.332), (-2.781, 1.196, -0.9371), (2.789, 1.196, -0.9101), (0.3195, -1.0, -2.332), (-0.3195, -1.0, 1.769), (-2.715, 1.196, 1.5), (2.715, 1.196, 1.5), (0.3195, -1.0, 1.769), (-2.894, 1.196, 0.6), (-0.3195, -1.0, 1.372), (2.894, 1.196, 0.6), (0.3195, -1.0, 1.372), (-1.343, 0.5229, 1.0), (-1.374, 0.6587, -1.0), (1.343, 0.5229, 1.0), (1.374, 0.6587, -1.0), (-2.085, 0.8526, -0.2), (2.085, 0.8526, -0.2), (-2.085, 0.8526, -0.4), (2.085, 0.8526, -0.4), (-0.3195, -1.0, -2.127), (0.3195, -1.0, -2.127), (2.894, 1.196, 0.04306), (-2.894, 1.196, 0.07112), (0.0, 1.196, 2.884), (0.0, 1.196, -1.316), (0.0, -1.065, 1.972), (0.0, -1.065, -2.332), (0.0, -1.065, 1.377), (0.0, -1.065, -2.127), (0.0, 0.5229, 1.437), (0.0, 0.7639, -0.8571), (0.0, 0.9247, -0.2414), (0.0, 0.9247, -0.3581), (0.0, -0.2386, -1.595), (0.0, -0.2386, -1.243), (-0.7049, -0.2386, -1.243), (0.7049, -0.2386, -1.666), (-0.7049, -0.2386, 1.385), (0.7049, -0.2386, 0.5655), (-0.7049, -0.2386, 0.5655), (0.7049, -0.2386, 1.385), (0.0, -0.2386, 0.5677), (0.0, -0.2386, 1.704), (-0.7049, -0.2386, -1.666), (0.7049, -0.2386, -1.243), (0.06317, -0.7413, -0.3177), (-0.06317, -0.7413, -0.3177), (0.06317, -0.7413, -0.2817), (-0.06317, -0.7413, -0.2817), (0.0, -0.7596, -0.3177), (0.0, -0.7596, -0.2817), (0.9167, 0.9164, -0.2419), (0.0, 0.9095, -0.2419), (-0.9167, 0.9164, -0.3576), (-0.9167, 0.9164, -0.2419), (0.0, 0.9095, -0.3576), (0.9167, 0.9164, -0.3576), (-1.857, 0.8593, 1.25), (1.351, 1.195, 2.193), (1.857, 0.8593, 1.25), (-0.5, 0.5229, 1.218), (-1.351, 1.195, 2.193), (0.5, 0.5229, 1.218), (0.0007642, 0.8599, 2.159), (-0.6854, 0.9152, 1.852), (0.6794, 0.9202, 1.861), (0.6644, 1.189, 2.536), (-0.6644, 1.189, 2.536), (0.0, 1.027, 2.522), (-0.4416, 0.915, 1.976), (-0.7474, 1.003, 2.081), (0.454, 0.92, 1.976), (0.7399, 1.001, 2.076), (0.5304, 1.001, 2.181), (-0.5262, 1.003, 2.193), (-0.6608, 1.005, 1.837), (0.6579, 1.004, 1.845), (-0.4925, 1.005, 1.923), (-0.7385, 1.016, 2.021), (0.4986, 1.004, 1.926), (0.7314, 1.013, 2.019), (0.5353, 1.013, 2.117), (-0.5314, 1.016, 2.125), (-2.781, 1.506, -0.9352), (2.789, 1.506, -0.9082), (-2.715, 1.506, 1.502), (2.715, 1.506, 1.502), (-2.894, 1.506, 0.6019), (2.894, 1.506, 0.6019), (2.894, 1.506, 0.04494), (-2.894, 1.506, 0.073), (1.317e-06, 1.506, 2.886), (1.317e-06, 1.506, -1.314), (1.317e-06, 1.506, 0.8158), (1.317e-06, 1.506, -0.04415), (1.351, 1.505, 2.195), (-1.351, 1.505, 2.195), (0.6644, 1.5, 2.537), (-0.6644, 1.5, 2.538)], [], [(18, 23, 1, 13), (62, 68, 99, 97), (45, 21, 3, 37), (29, 20, 0, 27), (31, 25, 2, 15), (65, 71, 62, 5, 58), (12, 58, 5, 8, 16), (2, 25, 93, 85), (41, 7, 11, 39), (26, 4, 9, 28), (6, 10, 89, 87), (22, 19, 15, 2), (36, 18, 13, 44), (6, 60, 14, 17, 10), (16, 8, 23, 18), (10, 17, 19, 22), (43, 30, 61, 12, 38), (34, 31, 15, 37), (38, 12, 16, 40), (52, 53, 51, 48), (42, 39, 11, 28), (35, 36, 20, 29), (67, 59, 96, 98), (21, 29, 27, 3), (13, 1, 25, 31), (74, 67, 24, 69), (1, 23, 91, 84), (7, 26, 28, 11), (5, 62, 97, 86), (41, 14, 63, 30, 43), (44, 13, 31, 34), (57, 52, 48, 46), (40, 42, 28, 9), (45, 35, 29, 21), (27, 34, 37, 3), (48, 51, 50, 46), (19, 33, 35, 45), (20, 36, 44, 0), (7, 41, 43, 26), (14, 41, 39, 17), (26, 43, 38, 4), (0, 44, 34, 27), (51, 49, 47, 50), (55, 54, 47, 49), (16, 32, 42, 40), (19, 45, 37, 15), (32, 17, 39, 42), (33, 18, 36, 35), (56, 57, 46, 50), (54, 56, 50, 47), (53, 55, 49, 51), (4, 38, 40, 9), (17, 32, 53, 52), (19, 17, 52, 57), (16, 18, 54, 55), (33, 19, 57, 56), (18, 33, 56, 54), (32, 16, 55, 53), (61, 65, 58, 12), (30, 64, 70, 65, 61), (75, 68, 62, 71), (63, 66, 72, 64, 30), (14, 60, 66, 63), (60, 6, 59, 73, 66), (72, 74, 69, 64), (72, 66, 77, 80), (73, 59, 67, 74), (71, 65, 76, 79), (64, 69, 75, 70), (69, 24, 68, 75), (77, 81, 82, 80), (78, 83, 79, 76), (73, 74, 82, 81), (75, 71, 79, 83), (65, 70, 78, 76), (70, 75, 83, 78), (66, 73, 81, 77), (74, 72, 80, 82), (95, 90, 85, 93), (92, 98, 96, 87, 89, 94), (94, 89, 90, 95), (91, 95, 93, 84), (86, 97, 99, 92, 94, 88), (88, 94, 95, 91), (68, 24, 92, 99), (59, 6, 87, 96), (22, 2, 85, 90), (10, 22, 90, 89), (8, 5, 86, 88), (24, 67, 98, 92), (25, 1, 84, 93), (23, 8, 88, 91)])
me_cube_004.materials.append(mat_couleur_bec)
me_cube_004.use_remesh_preserve_volume = False
me_cube_004.use_remesh_preserve_attributes = False
me_cube_004.use_mirror_vertex_groups = False
me_cube_004.update()
me_cube_006 = bpy.data.meshes.new('Cube.006')
me_cube_006.from_pydata([(-0.5005, -0.7887, -0.4015), (-1.212, 1.0, -1.263), (1.349, 1.0, -1.263), (0.6284, -1.069, -0.4015), (-0.5005, -0.7887, 0.4015), (-1.212, 1.0, 1.263), (1.349, 1.0, 1.263), (0.6284, -1.069, 0.4015), (0.0, 1.299, 1.263), (0.0, 1.299, -1.263), (0.0, -1.011, 0.4015), (0.0, -1.011, -0.4015), (1.008, -0.5831, -0.4015), (-0.969, -0.3838, 0.4015), (-0.613, 0.7289, 1.0), (-0.613, 0.7289, -1.0), (0.0, 0.8259, -1.0), (0.0, 0.8259, 1.0), (-0.541, 0.1154, 1.0), (-0.541, 0.1154, -1.0), (-0.5726, 1.206, 1.263), (-0.2479, -0.914, -0.4015), (0.0, 0.1493, 1.0), (0.0, 0.1493, -1.0), (-0.5726, 1.206, -1.263), (-0.2479, -0.914, 0.4015), (-0.4577, -0.4086, -1.0), (-0.4577, -0.4086, 1.0), (1.2, -0.05539, -0.4015), (1.2, -0.05539, 0.4015), (-1.145, 0.07746, -0.4015), (-1.145, 0.07746, 0.4015), (0.0, -0.4307, 1.0), (0.0, -0.4307, -1.0), (1.008, -0.5831, 0.4015), (-0.969, -0.3838, -0.4015), (-1.298, 0.6206, -1.0), (1.368, 0.566, 1.0), (-1.298, 0.6206, 1.0), (1.368, 0.566, -1.0), (0.6747, 1.196, 1.263), (0.3787, -1.074, -0.4015), (0.6747, 1.196, -1.263), (0.3787, -1.074, 0.4015), (0.6842, 0.6959, 1.0), (0.504, -0.5069, -1.0), (0.504, -0.5069, 1.0), (0.6, 0.04696, 1.0), (0.6, 0.04696, -1.0), (0.6842, 0.6959, -1.0), (-0.7223, -0.6274, -0.4015), (0.8527, -0.9564, 0.4015), (0.0, -0.8411, -1.0), (0.0, -0.8411, 1.0), (0.8527, -0.9564, -0.4015), (-0.7223, -0.6274, 0.4015), (-0.393, -0.7818, 1.0), (-0.393, -0.7818, -1.0), (0.4154, -0.9079, 1.0), (0.4154, -0.9079, -1.0)], [], [(38, 5, 1, 36), (40, 6, 2, 42), (51, 7, 3, 54), (25, 4, 0, 21), (49, 42, 2, 39), (14, 20, 5, 38), (20, 8, 9, 24), (43, 10, 11, 41), (15, 24, 9, 16), (44, 40, 8, 17), (27, 18, 31, 13), (56, 27, 13, 55), (46, 47, 22, 32), (37, 29, 28, 39), (31, 38, 36, 30), (26, 19, 23, 33), (45, 48, 28, 12), (13, 31, 30, 35), (10, 25, 21, 11), (58, 46, 32, 53), (55, 13, 35, 50), (17, 8, 20, 14), (59, 45, 12, 54), (29, 34, 12, 28), (57, 26, 33, 52), (5, 20, 24, 1), (48, 49, 39, 28), (19, 15, 16, 23), (18, 14, 38, 31), (36, 1, 24, 15), (6, 37, 39, 2), (47, 44, 17, 22), (35, 30, 19, 26), (22, 17, 14, 18), (53, 32, 27, 56), (30, 36, 15, 19), (32, 22, 18, 27), (50, 35, 26, 57), (8, 40, 42, 9), (16, 9, 42, 49), (7, 43, 41, 3), (37, 6, 40, 44), (34, 29, 47, 46), (33, 23, 48, 45), (51, 34, 46, 58), (52, 33, 45, 59), (23, 16, 49, 48), (29, 37, 44, 47), (34, 51, 54, 12), (25, 56, 55, 4), (43, 58, 53, 10), (4, 55, 50, 0), (41, 59, 54, 3), (21, 57, 52, 11), (10, 53, 56, 25), (0, 50, 57, 21), (7, 51, 58, 43), (11, 52, 59, 41)])
me_cube_006.polygons.foreach_set('material_index', [1, 1, 1, 1, 0, 1, 1, 1, 0, 1, 1, 1, 1, 1, 1, 0, 0, 1, 1, 1, 1, 1, 0, 1, 0, 1, 0, 0, 1, 0, 1, 1, 0, 1, 1, 0, 1, 0, 1, 0, 1, 1, 1, 0, 1, 0, 0, 1, 1, 1, 1, 1, 0, 0, 1, 0, 1, 0])
me_cube_006.materials.append(mat_devant_main)
me_cube_006.materials.append(mat_deriere_main)
me_cube_006.use_remesh_preserve_volume = False
me_cube_006.use_remesh_preserve_attributes = False
me_cube_006.use_mirror_vertex_groups = False
me_cube_006.update()
me_cube_005 = bpy.data.meshes.new('Cube.005')
me_cube_005.from_pydata([(-0.5005, -0.7887, -0.4015), (-1.212, 1.0, -1.263), (1.349, 1.0, -1.263), (0.6284, -1.069, -0.4015), (-0.5005, -0.7887, 0.4015), (-1.212, 1.0, 1.263), (1.349, 1.0, 1.263), (0.6284, -1.069, 0.4015), (0.0, 1.299, 1.263), (0.0, 1.299, -1.263), (0.0, -1.011, 0.4015), (0.0, -1.011, -0.4015), (1.008, -0.5831, -0.4015), (-0.969, -0.3838, 0.4015), (-0.613, 0.7289, 1.0), (-0.613, 0.7289, -1.0), (0.0, 0.8259, -1.0), (0.0, 0.8259, 1.0), (-0.541, 0.1154, 1.0), (-0.541, 0.1154, -1.0), (-0.5726, 1.206, 1.263), (-0.2479, -0.914, -0.4015), (0.0, 0.1493, 1.0), (0.0, 0.1493, -1.0), (-0.5726, 1.206, -1.263), (-0.2479, -0.914, 0.4015), (-0.4577, -0.4086, -1.0), (-0.4577, -0.4086, 1.0), (1.2, -0.05539, -0.4015), (1.2, -0.05539, 0.4015), (-1.145, 0.07746, -0.4015), (-1.145, 0.07746, 0.4015), (0.0, -0.4307, 1.0), (0.0, -0.4307, -1.0), (1.008, -0.5831, 0.4015), (-0.969, -0.3838, -0.4015), (-1.298, 0.6206, -1.0), (1.368, 0.566, 1.0), (-1.298, 0.6206, 1.0), (1.368, 0.566, -1.0), (0.6747, 1.196, 1.263), (0.3787, -1.074, -0.4015), (0.6747, 1.196, -1.263), (0.3787, -1.074, 0.4015), (0.6842, 0.6959, 1.0), (0.504, -0.5069, -1.0), (0.504, -0.5069, 1.0), (0.6, 0.04696, 1.0), (0.6, 0.04696, -1.0), (0.6842, 0.6959, -1.0), (-0.7223, -0.6274, -0.4015), (0.8527, -0.9564, 0.4015), (0.0, -0.8411, -1.0), (0.0, -0.8411, 1.0), (0.8527, -0.9564, -0.4015), (-0.7223, -0.6274, 0.4015), (-0.393, -0.7818, 1.0), (-0.393, -0.7818, -1.0), (0.4154, -0.9079, 1.0), (0.4154, -0.9079, -1.0)], [], [(38, 5, 1, 36), (40, 6, 2, 42), (51, 7, 3, 54), (25, 4, 0, 21), (49, 42, 2, 39), (14, 20, 5, 38), (20, 8, 9, 24), (43, 10, 11, 41), (15, 24, 9, 16), (44, 40, 8, 17), (27, 18, 31, 13), (56, 27, 13, 55), (46, 47, 22, 32), (37, 29, 28, 39), (31, 38, 36, 30), (26, 19, 23, 33), (45, 48, 28, 12), (13, 31, 30, 35), (10, 25, 21, 11), (58, 46, 32, 53), (55, 13, 35, 50), (17, 8, 20, 14), (59, 45, 12, 54), (29, 34, 12, 28), (57, 26, 33, 52), (5, 20, 24, 1), (48, 49, 39, 28), (19, 15, 16, 23), (18, 14, 38, 31), (36, 1, 24, 15), (6, 37, 39, 2), (47, 44, 17, 22), (35, 30, 19, 26), (22, 17, 14, 18), (53, 32, 27, 56), (30, 36, 15, 19), (32, 22, 18, 27), (50, 35, 26, 57), (8, 40, 42, 9), (16, 9, 42, 49), (7, 43, 41, 3), (37, 6, 40, 44), (34, 29, 47, 46), (33, 23, 48, 45), (51, 34, 46, 58), (52, 33, 45, 59), (23, 16, 49, 48), (29, 37, 44, 47), (34, 51, 54, 12), (25, 56, 55, 4), (43, 58, 53, 10), (4, 55, 50, 0), (41, 59, 54, 3), (21, 57, 52, 11), (10, 53, 56, 25), (0, 50, 57, 21), (7, 51, 58, 43), (11, 52, 59, 41)])
me_cube_005.polygons.foreach_set('material_index', [1, 1, 1, 1, 1, 0, 1, 1, 1, 0, 0, 0, 0, 1, 1, 1, 1, 1, 1, 0, 1, 0, 1, 1, 1, 1, 1, 1, 0, 1, 1, 0, 1, 0, 0, 1, 0, 1, 1, 1, 1, 0, 0, 1, 0, 1, 1, 0, 1, 0, 0, 1, 1, 1, 0, 1, 0, 1])
me_cube_005.materials.append(mat_devant_main)
me_cube_005.materials.append(mat_deriere_main)
me_cube_005.use_remesh_preserve_volume = False
me_cube_005.use_remesh_preserve_attributes = False
me_cube_005.use_mirror_vertex_groups = False
me_cube_005.update()
me_sphere_006 = bpy.data.meshes.new('Sphere.006')
me_sphere_006.from_pydata([(-0.2594, -1.251e-08, 0.9324), (-0.3827, 0.0, 0.8757), (-0.5556, 0.0, 0.7833), (-0.7071, 0.0, 0.6536), (-0.8315, 0.0, 0.5233), (-0.9239, 0.0, 0.3718), (-0.9808, 0.0, 0.1949), (-1.0, 0.0, 7.55e-08), (-0.9808, 0.0, -0.1951), (-0.9239, 0.0, -0.3827), (-0.8315, 0.0, -0.5556), (-0.7071, 0.0, -0.7071), (-0.5556, 0.0, -0.8315), (-0.3827, 0.0, -0.9239), (-0.1951, 0.0, -0.9808), (-0.2544, 0.05061, 0.9324), (-0.3753, 0.07466, 0.8757), (-0.5449, 0.1084, 0.7833), (-0.6935, 0.1379, 0.6536), (-0.8155, 0.1622, 0.5233), (-0.9061, 0.1802, 0.3718), (-0.9619, 0.1913, 0.1949), (-0.9808, 0.1951, 1.192e-07), (-0.9619, 0.1913, -0.1951), (-0.9061, 0.1802, -0.3827), (-0.8155, 0.1622, -0.5556), (-0.6935, 0.1379, -0.7071), (-0.5449, 0.1084, -0.8315), (-0.3753, 0.07466, -0.9239), (-0.1913, 0.03806, -0.9808), (-0.2397, 0.09928, 0.9324), (-0.3536, 0.1464, 0.8757), (-0.5133, 0.2126, 0.7833), (-0.6533, 0.2706, 0.6536), (-0.7682, 0.3182, 0.5233), (-0.8536, 0.3536, 0.3718), (-0.9061, 0.3753, 0.1949), (-0.9239, 0.3827, 1.192e-07), (-0.9061, 0.3753, -0.1951), (-0.8536, 0.3536, -0.3827), (-0.7682, 0.3182, -0.5556), (-0.6533, 0.2706, -0.7071), (-0.5133, 0.2126, -0.8315), (-0.3536, 0.1464, -0.9239), (-0.1802, 0.07466, -0.9808), (-0.2157, 0.1441, 0.9324), (-0.3182, 0.2126, 0.8757), (-0.4619, 0.3087, 0.7833), (-0.5879, 0.3928, 0.6536), (-0.6913, 0.4619, 0.5233), (-0.7682, 0.5133, 0.3718), (-0.8155, 0.5449, 0.1949), (-0.8315, 0.5556, 1.192e-07), (-0.8155, 0.5449, -0.1951), (-0.7682, 0.5133, -0.3827), (-0.6913, 0.4619, -0.5556), (-0.5879, 0.3928, -0.7071), (-0.4619, 0.3087, -0.8315), (-0.3182, 0.2126, -0.9239), (-0.1622, 0.1084, -0.9808), (-0.1834, 0.1834, 0.9324), (-0.2706, 0.2706, 0.8757), (-0.3928, 0.3928, 0.7833), (-0.5, 0.5, 0.6536), (-0.5879, 0.5879, 0.5233), (-0.6533, 0.6533, 0.3718), (-0.6935, 0.6935, 0.1949), (-0.7071, 0.7071, 1.192e-07), (-0.6935, 0.6935, -0.1951), (-0.6533, 0.6533, -0.3827), (-0.5879, 0.5879, -0.5556), (-0.5, 0.5, -0.7071), (-0.3928, 0.3928, -0.8315), (-0.2706, 0.2706, -0.9239), (-0.1379, 0.1379, -0.9808), (-0.1441, 0.2157, 0.9324), (-0.2126, 0.3182, 0.8757), (-0.3087, 0.4619, 0.7833), (-0.3928, 0.5879, 0.6536), (-0.4619, 0.6913, 0.5233), (-0.5133, 0.7682, 0.3718), (-0.5449, 0.8155, 0.1949), (-0.5556, 0.8315, 1.192e-07), (-0.5449, 0.8155, -0.1951), (-0.5133, 0.7682, -0.3827), (-0.4619, 0.6913, -0.5556), (-0.3928, 0.5879, -0.7071), (-0.3087, 0.4619, -0.8315), (-0.2126, 0.3182, -0.9239), (-0.1084, 0.1622, -0.9808), (-0.09928, 0.2397, 0.9324), (-0.1464, 0.3536, 0.8757), (-0.2126, 0.5133, 0.7833), (-0.2706, 0.6533, 0.6536), (-0.3182, 0.7682, 0.5233), (-0.3536, 0.8536, 0.3718), (-0.3753, 0.9061, 0.1949), (-0.3827, 0.9239, 1.192e-07), (-0.3753, 0.9061, -0.1951), (-0.3536, 0.8536, -0.3827), (-0.3182, 0.7682, -0.5556), (-0.2706, 0.6533, -0.7071), (-0.2126, 0.5133, -0.8315), (-0.1464, 0.3536, -0.9239), (-0.07466, 0.1802, -0.9808), (-0.05061, 0.2544, 0.9324), (-0.07466, 0.3753, 0.8757), (-0.1084, 0.5449, 0.7833), (-0.1379, 0.6935, 0.6536), (-0.1622, 0.8155, 0.5233), (-0.1802, 0.9061, 0.3718), (-0.1913, 0.9619, 0.1949), (-0.1951, 0.9808, 1.192e-07), (-0.1913, 0.9619, -0.1951), (-0.1802, 0.9061, -0.3827), (-0.1622, 0.8155, -0.5556), (-0.1379, 0.6935, -0.7071), (-0.1084, 0.5449, -0.8315), (-0.07466, 0.3753, -0.9239), (-0.03806, 0.1913, -0.9808), (3.586e-07, 0.2594, 0.9324), (3.631e-07, 0.3827, 0.8757), (3.631e-07, 0.5556, 0.7833), (4.003e-07, 0.7071, 0.6536), (4.152e-07, 0.8315, 0.5233), (3.705e-07, 0.9239, 0.3718), (4.749e-07, 0.9808, 0.1949), (3.407e-07, 1.0, 1.192e-07), (4.749e-07, 0.9808, -0.1951), (3.407e-07, 0.9239, -0.3827), (4.152e-07, 0.8315, -0.5556), (4.003e-07, 0.7071, -0.7071), (3.929e-07, 0.5556, -0.8315), (3.556e-07, 0.3827, -0.9239), (3.147e-07, 0.1951, -0.9808), (0.05061, 0.2544, 0.9324), (0.07466, 0.3753, 0.8757), (0.1084, 0.5449, 0.7833), (0.138, 0.6935, 0.6536), (0.1622, 0.8155, 0.5233), (0.1802, 0.9061, 0.3718), (0.1913, 0.9619, 0.1949), (0.1951, 0.9808, 1.192e-07), (0.1913, 0.9619, -0.1951), (0.1802, 0.9061, -0.3827), (0.1622, 0.8155, -0.5556), (0.138, 0.6935, -0.7071), (0.1084, 0.5449, -0.8315), (0.07466, 0.3753, -0.9239), (0.03806, 0.1913, -0.9808), (0.09928, 0.2397, 0.9324), (0.1464, 0.3536, 0.8757), (0.2126, 0.5133, 0.7833), (0.2706, 0.6533, 0.6536), (0.3182, 0.7682, 0.5233), (0.3536, 0.8536, 0.3718), (0.3753, 0.9061, 0.1949), (0.3827, 0.9239, 1.192e-07), (0.3753, 0.9061, -0.1951), (0.3536, 0.8536, -0.3827), (0.3182, 0.7682, -0.5556), (0.2706, 0.6533, -0.7071), (0.2126, 0.5133, -0.8315), (0.1464, 0.3536, -0.9239), (0.07466, 0.1802, -0.9808), (0.1441, 0.2157, 0.9324), (0.2126, 0.3182, 0.8757), (0.3087, 0.4619, 0.7833), (0.3928, 0.5879, 0.6536), (0.4619, 0.6913, 0.5233), (0.5133, 0.7682, 0.3718), (0.5449, 0.8155, 0.1949), (0.5556, 0.8315, 1.192e-07), (0.5449, 0.8155, -0.1951), (0.5133, 0.7682, -0.3827), (0.4619, 0.6913, -0.5556), (0.3928, 0.5879, -0.7071), (0.3087, 0.4619, -0.8315), (0.2126, 0.3182, -0.9239), (0.1084, 0.1622, -0.9808), (0.1834, 0.1834, 0.9324), (0.2706, 0.2706, 0.8757), (0.3928, 0.3928, 0.7833), (0.5, 0.5, 0.6536), (0.5879, 0.5879, 0.5233), (0.6533, 0.6533, 0.3718), (0.6935, 0.6935, 0.1949), (0.7071, 0.7071, 1.192e-07), (0.6935, 0.6935, -0.1951), (0.6533, 0.6533, -0.3827), (0.5879, 0.5879, -0.5556), (0.5, 0.5, -0.7071), (0.3928, 0.3928, -0.8315), (0.2706, 0.2706, -0.9239), (0.138, 0.1379, -0.9808), (0.2157, 0.1441, 0.9324), (0.3182, 0.2126, 0.8757), (0.4619, 0.3087, 0.7833), (0.5879, 0.3928, 0.6536), (0.6913, 0.4619, 0.5233), (0.7682, 0.5133, 0.3718), (0.8155, 0.5449, 0.1949), (0.8315, 0.5556, 1.192e-07), (0.8155, 0.5449, -0.1951), (0.7682, 0.5133, -0.3827), (0.6913, 0.4619, -0.5556), (0.5879, 0.3928, -0.7071), (0.4619, 0.3087, -0.8315), (0.3182, 0.2126, -0.9239), (0.1622, 0.1084, -0.9808), (0.2397, 0.09928, 0.9324), (0.3536, 0.1464, 0.8757), (0.5133, 0.2126, 0.7833), (0.6533, 0.2706, 0.6536), (0.7682, 0.3182, 0.5233), (0.8536, 0.3536, 0.3718), (0.9061, 0.3753, 0.1949), (0.9239, 0.3827, 1.192e-07), (0.9061, 0.3753, -0.1951), (0.8536, 0.3536, -0.3827), (0.7682, 0.3182, -0.5556), (0.6533, 0.2706, -0.7071), (0.5133, 0.2126, -0.8315), (0.3536, 0.1464, -0.9239), (0.1802, 0.07466, -0.9808), (0.2544, 0.05061, 0.9324), (0.3753, 0.07466, 0.8757), (0.5449, 0.1084, 0.7833), (0.6935, 0.1379, 0.6536), (0.8155, 0.1622, 0.5233), (0.9061, 0.1802, 0.3718), (0.9619, 0.1913, 0.1949), (0.9808, 0.1951, 1.192e-07), (0.9619, 0.1913, -0.1951), (0.9061, 0.1802, -0.3827), (0.8155, 0.1622, -0.5556), (0.6935, 0.1379, -0.7071), (0.5449, 0.1084, -0.8315), (0.3753, 0.07466, -0.9239), (0.1913, 0.03806, -0.9808), (0.2594, -5.709e-08, 0.9324), (0.3827, -5.215e-08, 0.8757), (0.5556, -6.706e-08, 0.7833), (0.7071, -5.96e-08, 0.6536), (0.8315, -1.043e-07, 0.5233), (0.9239, -1.49e-07, 0.3718), (0.9808, -1.49e-07, 0.1949), (1.0, -1.043e-07, 1.192e-07), (0.9808, -1.49e-07, -0.1951), (0.9239, -4.47e-08, -0.3827), (0.8315, -1.043e-07, -0.5556), (0.7071, -5.96e-08, -0.7071), (0.5556, -9.686e-08, -0.8315), (0.3827, -2.235e-08, -0.9239), (0.1951, 0.0, -0.9808), (0.2544, -0.05061, 0.9324), (0.3753, -0.07466, 0.8757), (0.5449, -0.1084, 0.7833), (0.6935, -0.1379, 0.6536), (0.8155, -0.1622, 0.5233), (0.9061, -0.1802, 0.3718), (0.9619, -0.1913, 0.1949), (0.9808, -0.1951, 1.192e-07), (0.9619, -0.1913, -0.1951), (0.9061, -0.1802, -0.3827), (0.8155, -0.1622, -0.5556), (0.6935, -0.1379, -0.7071), (0.5449, -0.1084, -0.8315), (0.3753, -0.07466, -0.9239), (0.1913, -0.03806, -0.9808), (0.2397, -0.09928, 0.9324), (0.3536, -0.1464, 0.8757), (0.5133, -0.2126, 0.7833), (0.6533, -0.2706, 0.6536), (0.7682, -0.3182, 0.5233), (0.8536, -0.3536, 0.3718), (0.9061, -0.3753, 0.1949), (0.9239, -0.3827, 1.192e-07), (0.9061, -0.3753, -0.1951), (0.8536, -0.3536, -0.3827), (0.7682, -0.3182, -0.5556), (0.6533, -0.2706, -0.7071), (0.5133, -0.2126, -0.8315), (0.3536, -0.1464, -0.9239), (0.1802, -0.07466, -0.9808), (0.2157, -0.1441, 0.9324), (0.3182, -0.2126, 0.8757), (0.4619, -0.3087, 0.7833), (0.5879, -0.3928, 0.6536), (0.6913, -0.4619, 0.5233), (0.7682, -0.5133, 0.3718), (0.8155, -0.5449, 0.1949), (0.8315, -0.5556, 1.192e-07), (0.8155, -0.5449, -0.1951), (0.7682, -0.5133, -0.3827), (0.6913, -0.4619, -0.5556), (0.5879, -0.3928, -0.7071), (0.4619, -0.3087, -0.8315), (0.3182, -0.2126, -0.9239), (0.1622, -0.1084, -0.9808), (0.1834, -0.1834, 0.9324), (0.2706, -0.2706, 0.8757), (0.3928, -0.3928, 0.7833), (0.5, -0.5, 0.6536), (0.5879, -0.5879, 0.5233), (0.6533, -0.6533, 0.3718), (0.6935, -0.6935, 0.1949), (0.7071, -0.7071, 1.192e-07), (0.6935, -0.6935, -0.1951), (0.6533, -0.6533, -0.3827), (0.5879, -0.5879, -0.5556), (0.5, -0.5, -0.7071), (0.3928, -0.3928, -0.8315), (0.2706, -0.2706, -0.9239), (0.1379, -0.1379, -0.9808), (0.1441, -0.2157, 0.9324), (0.2126, -0.3182, 0.8757), (0.3087, -0.4619, 0.7833), (0.3928, -0.5879, 0.6536), (0.4619, -0.6913, 0.5233), (0.5133, -0.7682, 0.3718), (0.5449, -0.8155, 0.1949), (0.5556, -0.8315, 1.192e-07), (0.5449, -0.8155, -0.1951), (0.5133, -0.7682, -0.3827), (0.4619, -0.6913, -0.5556), (0.3928, -0.5879, -0.7071), (0.3087, -0.4619, -0.8315), (0.2126, -0.3182, -0.9239), (0.1084, -0.1622, -0.9808), (3.258e-07, 0.0, -1.0), (0.09928, -0.2397, 0.9324), (0.1464, -0.3536, 0.8757), (0.2126, -0.5133, 0.7833), (0.2706, -0.6533, 0.6536), (0.3182, -0.7682, 0.5233), (0.3536, -0.8536, 0.3718), (0.3753, -0.9061, 0.1949), (0.3827, -0.9239, 1.192e-07), (0.3753, -0.9061, -0.1951), (0.3536, -0.8536, -0.3827), (0.3182, -0.7682, -0.5556), (0.2706, -0.6533, -0.7071), (0.2126, -0.5133, -0.8315), (0.1464, -0.3536, -0.9239), (0.07466, -0.1802, -0.9808), (0.05061, -0.2544, 0.9324), (0.07466, -0.3753, 0.8757), (0.1084, -0.5449, 0.7833), (0.1379, -0.6935, 0.6536), (0.1622, -0.8155, 0.5233), (0.1802, -0.9061, 0.3718), (0.1913, -0.9619, 0.1949), (0.1951, -0.9808, 1.192e-07), (0.1913, -0.9619, -0.1951), (0.1802, -0.9061, -0.3827), (0.1622, -0.8155, -0.5556), (0.1379, -0.6935, -0.7071), (0.1084, -0.5449, -0.8315), (0.07466, -0.3753, -0.9239), (0.03806, -0.1913, -0.9808), (2.695e-07, -0.2594, 0.9324), (2.513e-07, -0.3827, 0.8757), (2.29e-07, -0.5556, 0.7833), (2.215e-07, -0.7071, 0.6536), (2.215e-07, -0.8315, 0.5233), (1.47e-07, -0.9239, 0.3718), (1.023e-07, -0.9808, 0.1949), (1.619e-07, -1.0, 1.192e-07), (1.023e-07, -0.9808, -0.1951), (1.768e-07, -0.9239, -0.3827), (2.215e-07, -0.8315, -0.5556), (2.215e-07, -0.7071, -0.7071), (2.141e-07, -0.5556, -0.8315), (3.109e-07, -0.3827, -0.9239), (3.147e-07, -0.1951, -0.9808), (-0.05061, -0.2544, 0.9324), (-0.07466, -0.3753, 0.8757), (-0.1084, -0.5449, 0.7833), (-0.1379, -0.6935, 0.6536), (-0.1622, -0.8155, 0.5233), (-0.1802, -0.9061, 0.3718), (-0.1913, -0.9619, 0.1949), (-0.1951, -0.9808, 1.192e-07), (-0.1913, -0.9619, -0.1951), (-0.1802, -0.9061, -0.3827), (-0.1622, -0.8155, -0.5556), (-0.1379, -0.6935, -0.7071), (-0.1084, -0.5449, -0.8315), (-0.07466, -0.3753, -0.9239), (-0.03806, -0.1913, -0.9808), (-0.09928, -0.2397, 0.9324), (-0.1464, -0.3536, 0.8757), (-0.2126, -0.5133, 0.7833), (-0.2706, -0.6533, 0.6536), (-0.3182, -0.7682, 0.5233), (-0.3536, -0.8536, 0.3718), (-0.3753, -0.9061, 0.1949), (-0.3827, -0.9239, 1.192e-07), (-0.3753, -0.9061, -0.1951), (-0.3536, -0.8536, -0.3827), (-0.3182, -0.7682, -0.5556), (-0.2706, -0.6533, -0.7071), (-0.2126, -0.5133, -0.8315), (-0.1464, -0.3536, -0.9239), (-0.07466, -0.1802, -0.9808), (-0.1441, -0.2157, 0.9324), (-0.2126, -0.3182, 0.8757), (-0.3087, -0.4619, 0.7833), (-0.3928, -0.5879, 0.6536), (-0.4619, -0.6913, 0.5233), (-0.5133, -0.7682, 0.3718), (-0.5449, -0.8155, 0.1949), (-0.5556, -0.8315, 1.192e-07), (-0.5449, -0.8155, -0.1951), (-0.5133, -0.7682, -0.3827), (-0.4619, -0.6913, -0.5556), (-0.3928, -0.5879, -0.7071), (-0.3087, -0.4619, -0.8315), (-0.2126, -0.3182, -0.9239), (-0.1084, -0.1622, -0.9808), (-0.1834, -0.1834, 0.9324), (-0.2706, -0.2706, 0.8757), (-0.3928, -0.3928, 0.7833), (-0.5, -0.5, 0.6536), (-0.5879, -0.5879, 0.5233), (-0.6533, -0.6533, 0.3718), (-0.6935, -0.6935, 0.1949), (-0.7071, -0.7071, 1.192e-07), (-0.6935, -0.6935, -0.1951), (-0.6533, -0.6533, -0.3827), (-0.5879, -0.5879, -0.5556), (-0.5, -0.5, -0.7071), (-0.3928, -0.3928, -0.8315), (-0.2706, -0.2706, -0.9239), (-0.1379, -0.1379, -0.9808), (-2.641e-08, -2.532e-07, 0.958), (-0.2157, -0.1441, 0.9324), (-0.3182, -0.2126, 0.8757), (-0.4619, -0.3087, 0.7833), (-0.5879, -0.3928, 0.6536), (-0.6913, -0.4619, 0.5233), (-0.7682, -0.5133, 0.3718), (-0.8155, -0.5449, 0.1949), (-0.8315, -0.5556, 1.192e-07), (-0.8155, -0.5449, -0.1951), (-0.7682, -0.5133, -0.3827), (-0.6913, -0.4619, -0.5556), (-0.5879, -0.3928, -0.7071), (-0.4619, -0.3087, -0.8315), (-0.3182, -0.2126, -0.9239), (-0.1622, -0.1084, -0.9808), (-0.2397, -0.09928, 0.9324), (-0.3536, -0.1464, 0.8757), (-0.5133, -0.2126, 0.7833), (-0.6533, -0.2706, 0.6536), (-0.7682, -0.3182, 0.5233), (-0.8536, -0.3536, 0.3718), (-0.9061, -0.3753, 0.1949), (-0.9239, -0.3827, 1.192e-07), (-0.9061, -0.3753, -0.1951), (-0.8536, -0.3536, -0.3827), (-0.7682, -0.3182, -0.5556), (-0.6533, -0.2706, -0.7071), (-0.5133, -0.2126, -0.8315), (-0.3536, -0.1464, -0.9239), (-0.1802, -0.07466, -0.9808), (-0.2544, -0.05061, 0.9324), (-0.3753, -0.07466, 0.8757), (-0.5449, -0.1084, 0.7833), (-0.6935, -0.1379, 0.6536), (-0.8155, -0.1622, 0.5233), (-0.9061, -0.1802, 0.3718), (-0.9619, -0.1913, 0.1949), (-0.9808, -0.1951, 1.192e-07), (-0.9619, -0.1913, -0.1951), (-0.9061, -0.1802, -0.3827), (-0.8155, -0.1622, -0.5556), (-0.6935, -0.1379, -0.7071), (-0.5449, -0.1084, -0.8315), (-0.3753, -0.07466, -0.9239), (-0.1913, -0.03806, -0.9808)], [], [(10, 9, 24, 25), (4, 3, 18, 19), (11, 10, 25, 26), (5, 4, 19, 20), (12, 11, 26, 27), (6, 5, 20, 21), (13, 12, 27, 28), (7, 6, 21, 22), (1, 0, 15, 16), (14, 13, 28, 29), (8, 7, 22, 23), (2, 1, 16, 17), (9, 8, 23, 24), (3, 2, 17, 18), (27, 26, 41, 42), (21, 20, 35, 36), (28, 27, 42, 43), (22, 21, 36, 37), (16, 15, 30, 31), (29, 28, 43, 44), (23, 22, 37, 38), (17, 16, 31, 32), (24, 23, 38, 39), (18, 17, 32, 33), (25, 24, 39, 40), (19, 18, 33, 34), (26, 25, 40, 41), (20, 19, 34, 35), (40, 39, 54, 55), (34, 33, 48, 49), (41, 40, 55, 56), (35, 34, 49, 50), (42, 41, 56, 57), (36, 35, 50, 51), (43, 42, 57, 58), (37, 36, 51, 52), (31, 30, 45, 46), (44, 43, 58, 59), (38, 37, 52, 53), (32, 31, 46, 47), (39, 38, 53, 54), (33, 32, 47, 48), (59, 58, 73, 74), (53, 52, 67, 68), (47, 46, 61, 62), (54, 53, 68, 69), (48, 47, 62, 63), (55, 54, 69, 70), (49, 48, 63, 64), (56, 55, 70, 71), (50, 49, 64, 65), (57, 56, 71, 72), (51, 50, 65, 66), (58, 57, 72, 73), (52, 51, 66, 67), (46, 45, 60, 61), (72, 71, 86, 87), (66, 65, 80, 81), (73, 72, 87, 88), (67, 66, 81, 82), (61, 60, 75, 76), (74, 73, 88, 89), (68, 67, 82, 83), (62, 61, 76, 77), (69, 68, 83, 84), (63, 62, 77, 78), (70, 69, 84, 85), (64, 63, 78, 79), (71, 70, 85, 86), (65, 64, 79, 80), (85, 84, 99, 100), (79, 78, 93, 94), (86, 85, 100, 101), (80, 79, 94, 95), (87, 86, 101, 102), (81, 80, 95, 96), (88, 87, 102, 103), (82, 81, 96, 97), (76, 75, 90, 91), (89, 88, 103, 104), (83, 82, 97, 98), (77, 76, 91, 92), (84, 83, 98, 99), (78, 77, 92, 93), (104, 103, 118, 119), (98, 97, 112, 113), (92, 91, 106, 107), (99, 98, 113, 114), (93, 92, 107, 108), (100, 99, 114, 115), (94, 93, 108, 109), (101, 100, 115, 116), (95, 94, 109, 110), (102, 101, 116, 117), (96, 95, 110, 111), (103, 102, 117, 118), (97, 96, 111, 112), (91, 90, 105, 106), (117, 116, 131, 132), (111, 110, 125, 126), (118, 117, 132, 133), (112, 111, 126, 127), (106, 105, 120, 121), (119, 118, 133, 134), (113, 112, 127, 128), (107, 106, 121, 122), (114, 113, 128, 129), (108, 107, 122, 123), (115, 114, 129, 130), (109, 108, 123, 124), (116, 115, 130, 131), (110, 109, 124, 125), (123, 122, 137, 138), (130, 129, 144, 145), (124, 123, 138, 139), (131, 130, 145, 146), (125, 124, 139, 140), (132, 131, 146, 147), (126, 125, 140, 141), (133, 132, 147, 148), (127, 126, 141, 142), (121, 120, 135, 136), (134, 133, 148, 149), (128, 127, 142, 143), (122, 121, 136, 137), (129, 128, 143, 144), (142, 141, 156, 157), (136, 135, 150, 151), (149, 148, 163, 164), (143, 142, 157, 158), (137, 136, 151, 152), (144, 143, 158, 159), (138, 137, 152, 153), (145, 144, 159, 160), (139, 138, 153, 154), (146, 145, 160, 161), (140, 139, 154, 155), (147, 146, 161, 162), (141, 140, 155, 156), (148, 147, 162, 163), (161, 160, 175, 176), (155, 154, 169, 170), (162, 161, 176, 177), (156, 155, 170, 171), (163, 162, 177, 178), (157, 156, 171, 172), (151, 150, 165, 166), (164, 163, 178, 179), (158, 157, 172, 173), (152, 151, 166, 167), (159, 158, 173, 174), (153, 152, 167, 168), (160, 159, 174, 175), (154, 153, 168, 169), (174, 173, 188, 189), (168, 167, 182, 183), (175, 174, 189, 190), (169, 168, 183, 184), (176, 175, 190, 191), (170, 169, 184, 185), (177, 176, 191, 192), (171, 170, 185, 186), (178, 177, 192, 193), (172, 171, 186, 187), (166, 165, 180, 181), (179, 178, 193, 194), (173, 172, 187, 188), (167, 166, 181, 182), (193, 192, 207, 208), (187, 186, 201, 202), (181, 180, 195, 196), (194, 193, 208, 209), (188, 187, 202, 203), (182, 181, 196, 197), (189, 188, 203, 204), (183, 182, 197, 198), (190, 189, 204, 205), (184, 183, 198, 199), (191, 190, 205, 206), (185, 184, 199, 200), (192, 191, 206, 207), (186, 185, 200, 201), (206, 205, 220, 221), (200, 199, 214, 215), (207, 206, 221, 222), (201, 200, 215, 216), (208, 207, 222, 223), (202, 201, 216, 217), (196, 195, 210, 211), (209, 208, 223, 224), (203, 202, 217, 218), (197, 196, 211, 212), (204, 203, 218, 219), (198, 197, 212, 213), (205, 204, 219, 220), (199, 198, 213, 214), (219, 218, 233, 234), (213, 212, 227, 228), (220, 219, 234, 235), (214, 213, 228, 229), (221, 220, 235, 236), (215, 214, 229, 230), (222, 221, 236, 237), (216, 215, 230, 231), (223, 222, 237, 238), (217, 216, 231, 232), (211, 210, 225, 226), (224, 223, 238, 239), (218, 217, 232, 233), (212, 211, 226, 227), (238, 237, 252, 253), (232, 231, 246, 247), (226, 225, 240, 241), (239, 238, 253, 254), (233, 232, 247, 248), (227, 226, 241, 242), (234, 233, 248, 249), (228, 227, 242, 243), (235, 234, 249, 250), (229, 228, 243, 244), (236, 235, 250, 251), (230, 229, 244, 245), (237, 236, 251, 252), (231, 230, 245, 246), (251, 250, 265, 266), (245, 244, 259, 260), (252, 251, 266, 267), (246, 245, 260, 261), (253, 252, 267, 268), (247, 246, 261, 262), (241, 240, 255, 256), (254, 253, 268, 269), (248, 247, 262, 263), (242, 241, 256, 257), (249, 248, 263, 264), (243, 242, 257, 258), (250, 249, 264, 265), (244, 243, 258, 259), (257, 256, 271, 272), (264, 263, 278, 279), (258, 257, 272, 273), (265, 264, 279, 280), (259, 258, 273, 274), (266, 265, 280, 281), (260, 259, 274, 275), (267, 266, 281, 282), (261, 260, 275, 276), (268, 267, 282, 283), (262, 261, 276, 277), (256, 255, 270, 271), (269, 268, 283, 284), (263, 262, 277, 278), (276, 275, 290, 291), (283, 282, 297, 298), (277, 276, 291, 292), (271, 270, 285, 286), (284, 283, 298, 299), (278, 277, 292, 293), (272, 271, 286, 287), (279, 278, 293, 294), (273, 272, 287, 288), (280, 279, 294, 295), (274, 273, 288, 289), (281, 280, 295, 296), (275, 274, 289, 290), (282, 281, 296, 297), (295, 294, 309, 310), (289, 288, 303, 304), (296, 295, 310, 311), (290, 289, 304, 305), (297, 296, 311, 312), (291, 290, 305, 306), (298, 297, 312, 313), (292, 291, 306, 307), (286, 285, 300, 301), (299, 298, 313, 314), (293, 292, 307, 308), (287, 286, 301, 302), (294, 293, 308, 309), (288, 287, 302, 303), (314, 313, 328, 329), (308, 307, 322, 323), (302, 301, 316, 317), (309, 308, 323, 324), (303, 302, 317, 318), (310, 309, 324, 325), (304, 303, 318, 319), (311, 310, 325, 326), (305, 304, 319, 320), (312, 311, 326, 327), (306, 305, 320, 321), (313, 312, 327, 328), (307, 306, 321, 322), (301, 300, 315, 316), (327, 326, 342, 343), (321, 320, 336, 337), (328, 327, 343, 344), (322, 321, 337, 338), (316, 315, 331, 332), (329, 328, 344, 345), (323, 322, 338, 339), (317, 316, 332, 333), (324, 323, 339, 340), (318, 317, 333, 334), (325, 324, 340, 341), (319, 318, 334, 335), (326, 325, 341, 342), (320, 319, 335, 336), (341, 340, 355, 356), (335, 334, 349, 350), (342, 341, 356, 357), (336, 335, 350, 351), (343, 342, 357, 358), (337, 336, 351, 352), (344, 343, 358, 359), (338, 337, 352, 353), (332, 331, 346, 347), (345, 344, 359, 360), (339, 338, 353, 354), (333, 332, 347, 348), (340, 339, 354, 355), (334, 333, 348, 349), (360, 359, 374, 375), (354, 353, 368, 369), (348, 347, 362, 363), (355, 354, 369, 370), (349, 348, 363, 364), (356, 355, 370, 371), (350, 349, 364, 365), (357, 356, 371, 372), (351, 350, 365, 366), (358, 357, 372, 373), (352, 351, 366, 367), (359, 358, 373, 374), (353, 352, 367, 368), (347, 346, 361, 362), (373, 372, 387, 388), (367, 366, 381, 382), (374, 373, 388, 389), (368, 367, 382, 383), (362, 361, 376, 377), (375, 374, 389, 390), (369, 368, 383, 384), (363, 362, 377, 378), (370, 369, 384, 385), (364, 363, 378, 379), (371, 370, 385, 386), (365, 364, 379, 380), (372, 371, 386, 387), (366, 365, 380, 381), (386, 385, 400, 401), (380, 379, 394, 395), (387, 386, 401, 402), (381, 380, 395, 396), (388, 387, 402, 403), (382, 381, 396, 397), (389, 388, 403, 404), (383, 382, 397, 398), (377, 376, 391, 392), (390, 389, 404, 405), (384, 383, 398, 399), (378, 377, 392, 393), (385, 384, 399, 400), (379, 378, 393, 394), (392, 391, 406, 407), (405, 404, 419, 420), (399, 398, 413, 414), (393, 392, 407, 408), (400, 399, 414, 415), (394, 393, 408, 409), (401, 400, 415, 416), (395, 394, 409, 410), (402, 401, 416, 417), (396, 395, 410, 411), (403, 402, 417, 418), (397, 396, 411, 412), (404, 403, 418, 419), (398, 397, 412, 413), (411, 410, 425, 426), (418, 417, 432, 433), (412, 411, 426, 427), (419, 418, 433, 434), (413, 412, 427, 428), (407, 406, 421, 422), (420, 419, 434, 435), (414, 413, 428, 429), (408, 407, 422, 423), (415, 414, 429, 430), (409, 408, 423, 424), (416, 415, 430, 431), (410, 409, 424, 425), (417, 416, 431, 432), (430, 429, 445, 446), (424, 423, 439, 440), (431, 430, 446, 447), (425, 424, 440, 441), (432, 431, 447, 448), (426, 425, 441, 442), (433, 432, 448, 449), (427, 426, 442, 443), (434, 433, 449, 450), (428, 427, 443, 444), (422, 421, 437, 438), (435, 434, 450, 451), (429, 428, 444, 445), (423, 422, 438, 439), (450, 449, 464, 465), (444, 443, 458, 459), (438, 437, 452, 453), (451, 450, 465, 466), (445, 444, 459, 460), (439, 438, 453, 454), (446, 445, 460, 461), (440, 439, 454, 455), (447, 446, 461, 462), (441, 440, 455, 456), (448, 447, 462, 463), (442, 441, 456, 457), (449, 448, 463, 464), (443, 442, 457, 458), (463, 462, 477, 478), (457, 456, 471, 472), (464, 463, 478, 479), (458, 457, 472, 473), (465, 464, 479, 480), (459, 458, 473, 474), (453, 452, 467, 468), (466, 465, 480, 481), (460, 459, 474, 475), (454, 453, 468, 469), (461, 460, 475, 476), (455, 454, 469, 470), (462, 461, 476, 477), (456, 455, 470, 471), (0, 436, 15), (330, 14, 29), (15, 436, 30), (330, 29, 44), (30, 436, 45), (330, 44, 59), (330, 59, 74), (45, 436, 60), (60, 436, 75), (330, 74, 89), (75, 436, 90), (330, 89, 104), (330, 104, 119), (90, 436, 105), (105, 436, 120), (330, 119, 134), (120, 436, 135), (330, 134, 149), (330, 149, 164), (135, 436, 150), (150, 436, 165), (330, 164, 179), (330, 179, 194), (165, 436, 180), (330, 194, 209), (180, 436, 195), (195, 436, 210), (330, 209, 224), (330, 224, 239), (210, 436, 225), (330, 239, 254), (225, 436, 240), (240, 436, 255), (330, 254, 269), (330, 269, 284), (255, 436, 270), (270, 436, 285), (330, 284, 299), (285, 436, 300), (330, 299, 314), (330, 314, 329), (300, 436, 315), (315, 436, 331), (330, 329, 345), (331, 436, 346), (330, 345, 360), (330, 360, 375), (346, 436, 361), (361, 436, 376), (330, 375, 390), (376, 436, 391), (330, 390, 405), (330, 405, 420), (391, 436, 406), (406, 436, 421), (330, 420, 435), (421, 436, 437), (330, 435, 451), (330, 451, 466), (437, 436, 452), (452, 436, 467), (330, 466, 481), (330, 481, 14), (476, 475, 8, 9), (470, 469, 2, 3), (477, 476, 9, 10), (471, 470, 3, 4), (478, 477, 10, 11), (472, 471, 4, 5), (479, 478, 11, 12), (473, 472, 5, 6), (467, 436, 0), (480, 479, 12, 13), (474, 473, 6, 7), (468, 467, 0, 1), (481, 480, 13, 14), (475, 474, 7, 8), (469, 468, 1, 2)])
me_sphere_006.polygons.foreach_set('material_index', [0, 0, 0, 0, 0, 0, 0, 0, 1, 0, 0, 1, 0, 0, 0, 0, 0, 0, 1, 0, 0, 1, 0, 0, 0, 0, 0, 0, 0, 0, 0, 0, 0, 0, 0, 0, 1, 0, 0, 1, 0, 0, 0, 0, 1, 0, 0, 0, 0, 0, 0, 0, 0, 0, 0, 1, 0, 0, 0, 0, 1, 0, 0, 1, 0, 0, 0, 0, 0, 0, 0, 0, 0, 0, 0, 0, 0, 0, 1, 0, 0, 1, 0, 0, 0, 0, 1, 0, 0, 0, 0, 0, 0, 0, 0, 0, 0, 1, 0, 0, 0, 0, 1, 0, 0, 1, 0, 0, 0, 0, 0, 0, 0, 0, 0, 0, 0, 0, 0, 0, 0, 1, 0, 0, 1, 0, 0, 1, 0, 0, 1, 0, 0, 0, 0, 0, 0, 0, 0, 0, 0, 0, 0, 0, 0, 0, 1, 0, 0, 1, 0, 0, 0, 0, 0, 0, 0, 0, 0, 0, 0, 0, 0, 0, 1, 0, 0, 1, 0, 0, 1, 0, 0, 1, 0, 0, 0, 0, 0, 0, 0, 0, 0, 0, 0, 0, 0, 0, 1, 0, 0, 1, 0, 0, 0, 0, 0, 0, 0, 0, 0, 0, 0, 0, 0, 0, 1, 0, 0, 1, 0, 0, 1, 0, 0, 1, 0, 0, 0, 0, 0, 0, 0, 0, 0, 0, 0, 0, 0, 0, 1, 0, 0, 1, 0, 0, 0, 0, 1, 0, 0, 0, 0, 0, 0, 0, 0, 0, 0, 1, 0, 0, 0, 0, 0, 1, 0, 0, 1, 0, 0, 0, 0, 0, 0, 0, 0, 0, 0, 0, 0, 0, 0, 0, 1, 0, 0, 1, 0, 0, 0, 0, 1, 0, 0, 0, 0, 0, 0, 0, 0, 0, 0, 1, 0, 0, 0, 0, 1, 0, 0, 1, 0, 0, 0, 0, 0, 0, 0, 0, 0, 0, 0, 0, 0, 0, 1, 0, 0, 1, 0, 0, 0, 0, 1, 0, 0, 0, 0, 0, 0, 0, 0, 0, 0, 1, 0, 0, 0, 0, 1, 0, 0, 1, 0, 0, 0, 0, 0, 0, 0, 0, 0, 0, 0, 0, 0, 0, 1, 0, 0, 1, 0, 0, 1, 0, 0, 1, 0, 0, 0, 0, 0, 0, 0, 0, 0, 0, 0, 0, 0, 0, 0, 1, 0, 0, 1, 0, 0, 0, 0, 0, 0, 0, 0, 0, 0, 0, 0, 0, 0, 0, 1, 0, 0, 1, 0, 0, 1, 0, 0, 1, 0, 0, 0, 0, 0, 0, 0, 0, 0, 0, 0, 0, 0, 0, 1, 0, 0, 1, 0, 0, 0, 0, 2, 0, 2, 0, 2, 0, 0, 2, 2, 0, 2, 0, 0, 2, 2, 0, 2, 0, 0, 2, 2, 0, 0, 2, 0, 2, 2, 0, 0, 2, 0, 2, 2, 0, 0, 2, 2, 0, 2, 0, 0, 2, 2, 0, 2, 0, 0, 2, 2, 0, 2, 0, 0, 2, 2, 0, 2, 0, 0, 2, 2, 0, 0, 0, 0, 0, 0, 0, 0, 0, 0, 2, 0, 0, 1, 0, 0, 1])
me_sphere_006.materials.append(mat_blan_oeil)
me_sphere_006.materials.append(mat_apr_s_pupille)
me_sphere_006.materials.append(mat_couleir_angle)
me_sphere_006.use_remesh_preserve_volume = False
me_sphere_006.use_remesh_preserve_attributes = False
me_sphere_006.use_mirror_vertex_groups = False
me_sphere_006.update()
me_sphere_003 = bpy.data.meshes.new('Sphere.003')
me_sphere_003.from_pydata([(-0.2594, -1.251e-08, 0.9324), (-0.3827, 0.0, 0.8757), (-0.5556, 0.0, 0.7833), (-0.7071, 0.0, 0.6536), (-0.8315, 0.0, 0.5233), (-0.9239, 0.0, 0.3718), (-0.9808, 0.0, 0.1949), (-1.0, 0.0, 7.55e-08), (-0.9808, 0.0, -0.1951), (-0.9239, 0.0, -0.3827), (-0.8315, 0.0, -0.5556), (-0.7071, 0.0, -0.7071), (-0.5556, 0.0, -0.8315), (-0.3827, 0.0, -0.9239), (-0.1951, 0.0, -0.9808), (-0.2544, 0.05061, 0.9324), (-0.3753, 0.07466, 0.8757), (-0.5449, 0.1084, 0.7833), (-0.6935, 0.1379, 0.6536), (-0.8155, 0.1622, 0.5233), (-0.9061, 0.1802, 0.3718), (-0.9619, 0.1913, 0.1949), (-0.9808, 0.1951, 1.192e-07), (-0.9619, 0.1913, -0.1951), (-0.9061, 0.1802, -0.3827), (-0.8155, 0.1622, -0.5556), (-0.6935, 0.1379, -0.7071), (-0.5449, 0.1084, -0.8315), (-0.3753, 0.07466, -0.9239), (-0.1913, 0.03806, -0.9808), (-0.2397, 0.09928, 0.9324), (-0.3536, 0.1464, 0.8757), (-0.5133, 0.2126, 0.7833), (-0.6533, 0.2706, 0.6536), (-0.7682, 0.3182, 0.5233), (-0.8536, 0.3536, 0.3718), (-0.9061, 0.3753, 0.1949), (-0.9239, 0.3827, 1.192e-07), (-0.9061, 0.3753, -0.1951), (-0.8536, 0.3536, -0.3827), (-0.7682, 0.3182, -0.5556), (-0.6533, 0.2706, -0.7071), (-0.5133, 0.2126, -0.8315), (-0.3536, 0.1464, -0.9239), (-0.1802, 0.07466, -0.9808), (-0.2157, 0.1441, 0.9324), (-0.3182, 0.2126, 0.8757), (-0.4619, 0.3087, 0.7833), (-0.5879, 0.3928, 0.6536), (-0.6913, 0.4619, 0.5233), (-0.7682, 0.5133, 0.3718), (-0.8155, 0.5449, 0.1949), (-0.8315, 0.5556, 1.192e-07), (-0.8155, 0.5449, -0.1951), (-0.7682, 0.5133, -0.3827), (-0.6913, 0.4619, -0.5556), (-0.5879, 0.3928, -0.7071), (-0.4619, 0.3087, -0.8315), (-0.3182, 0.2126, -0.9239), (-0.1622, 0.1084, -0.9808), (-0.1834, 0.1834, 0.9324), (-0.2706, 0.2706, 0.8757), (-0.3928, 0.3928, 0.7833), (-0.5, 0.5, 0.6536), (-0.5879, 0.5879, 0.5233), (-0.6533, 0.6533, 0.3718), (-0.6935, 0.6935, 0.1949), (-0.7071, 0.7071, 1.192e-07), (-0.6935, 0.6935, -0.1951), (-0.6533, 0.6533, -0.3827), (-0.5879, 0.5879, -0.5556), (-0.5, 0.5, -0.7071), (-0.3928, 0.3928, -0.8315), (-0.2706, 0.2706, -0.9239), (-0.1379, 0.1379, -0.9808), (-0.1441, 0.2157, 0.9324), (-0.2126, 0.3182, 0.8757), (-0.3087, 0.4619, 0.7833), (-0.3928, 0.5879, 0.6536), (-0.4619, 0.6913, 0.5233), (-0.5133, 0.7682, 0.3718), (-0.5449, 0.8155, 0.1949), (-0.5556, 0.8315, 1.192e-07), (-0.5449, 0.8155, -0.1951), (-0.5133, 0.7682, -0.3827), (-0.4619, 0.6913, -0.5556), (-0.3928, 0.5879, -0.7071), (-0.3087, 0.4619, -0.8315), (-0.2126, 0.3182, -0.9239), (-0.1084, 0.1622, -0.9808), (-0.09928, 0.2397, 0.9324), (-0.1464, 0.3536, 0.8757), (-0.2126, 0.5133, 0.7833), (-0.2706, 0.6533, 0.6536), (-0.3182, 0.7682, 0.5233), (-0.3536, 0.8536, 0.3718), (-0.3753, 0.9061, 0.1949), (-0.3827, 0.9239, 1.192e-07), (-0.3753, 0.9061, -0.1951), (-0.3536, 0.8536, -0.3827), (-0.3182, 0.7682, -0.5556), (-0.2706, 0.6533, -0.7071), (-0.2126, 0.5133, -0.8315), (-0.1464, 0.3536, -0.9239), (-0.07466, 0.1802, -0.9808), (-0.05061, 0.2544, 0.9324), (-0.07466, 0.3753, 0.8757), (-0.1084, 0.5449, 0.7833), (-0.1379, 0.6935, 0.6536), (-0.1622, 0.8155, 0.5233), (-0.1802, 0.9061, 0.3718), (-0.1913, 0.9619, 0.1949), (-0.1951, 0.9808, 1.192e-07), (-0.1913, 0.9619, -0.1951), (-0.1802, 0.9061, -0.3827), (-0.1622, 0.8155, -0.5556), (-0.1379, 0.6935, -0.7071), (-0.1084, 0.5449, -0.8315), (-0.07466, 0.3753, -0.9239), (-0.03806, 0.1913, -0.9808), (3.586e-07, 0.2594, 0.9324), (3.631e-07, 0.3827, 0.8757), (3.631e-07, 0.5556, 0.7833), (4.003e-07, 0.7071, 0.6536), (4.152e-07, 0.8315, 0.5233), (3.705e-07, 0.9239, 0.3718), (4.749e-07, 0.9808, 0.1949), (3.407e-07, 1.0, 1.192e-07), (4.749e-07, 0.9808, -0.1951), (3.407e-07, 0.9239, -0.3827), (4.152e-07, 0.8315, -0.5556), (4.003e-07, 0.7071, -0.7071), (3.929e-07, 0.5556, -0.8315), (3.556e-07, 0.3827, -0.9239), (3.147e-07, 0.1951, -0.9808), (0.05061, 0.2544, 0.9324), (0.07466, 0.3753, 0.8757), (0.1084, 0.5449, 0.7833), (0.138, 0.6935, 0.6536), (0.1622, 0.8155, 0.5233), (0.1802, 0.9061, 0.3718), (0.1913, 0.9619, 0.1949), (0.1951, 0.9808, 1.192e-07), (0.1913, 0.9619, -0.1951), (0.1802, 0.9061, -0.3827), (0.1622, 0.8155, -0.5556), (0.138, 0.6935, -0.7071), (0.1084, 0.5449, -0.8315), (0.07466, 0.3753, -0.9239), (0.03806, 0.1913, -0.9808), (0.09928, 0.2397, 0.9324), (0.1464, 0.3536, 0.8757), (0.2126, 0.5133, 0.7833), (0.2706, 0.6533, 0.6536), (0.3182, 0.7682, 0.5233), (0.3536, 0.8536, 0.3718), (0.3753, 0.9061, 0.1949), (0.3827, 0.9239, 1.192e-07), (0.3753, 0.9061, -0.1951), (0.3536, 0.8536, -0.3827), (0.3182, 0.7682, -0.5556), (0.2706, 0.6533, -0.7071), (0.2126, 0.5133, -0.8315), (0.1464, 0.3536, -0.9239), (0.07466, 0.1802, -0.9808), (0.1441, 0.2157, 0.9324), (0.2126, 0.3182, 0.8757), (0.3087, 0.4619, 0.7833), (0.3928, 0.5879, 0.6536), (0.4619, 0.6913, 0.5233), (0.5133, 0.7682, 0.3718), (0.5449, 0.8155, 0.1949), (0.5556, 0.8315, 1.192e-07), (0.5449, 0.8155, -0.1951), (0.5133, 0.7682, -0.3827), (0.4619, 0.6913, -0.5556), (0.3928, 0.5879, -0.7071), (0.3087, 0.4619, -0.8315), (0.2126, 0.3182, -0.9239), (0.1084, 0.1622, -0.9808), (0.1834, 0.1834, 0.9324), (0.2706, 0.2706, 0.8757), (0.3928, 0.3928, 0.7833), (0.5, 0.5, 0.6536), (0.5879, 0.5879, 0.5233), (0.6533, 0.6533, 0.3718), (0.6935, 0.6935, 0.1949), (0.7071, 0.7071, 1.192e-07), (0.6935, 0.6935, -0.1951), (0.6533, 0.6533, -0.3827), (0.5879, 0.5879, -0.5556), (0.5, 0.5, -0.7071), (0.3928, 0.3928, -0.8315), (0.2706, 0.2706, -0.9239), (0.138, 0.1379, -0.9808), (0.2157, 0.1441, 0.9324), (0.3182, 0.2126, 0.8757), (0.4619, 0.3087, 0.7833), (0.5879, 0.3928, 0.6536), (0.6913, 0.4619, 0.5233), (0.7682, 0.5133, 0.3718), (0.8155, 0.5449, 0.1949), (0.8315, 0.5556, 1.192e-07), (0.8155, 0.5449, -0.1951), (0.7682, 0.5133, -0.3827), (0.6913, 0.4619, -0.5556), (0.5879, 0.3928, -0.7071), (0.4619, 0.3087, -0.8315), (0.3182, 0.2126, -0.9239), (0.1622, 0.1084, -0.9808), (0.2397, 0.09928, 0.9324), (0.3536, 0.1464, 0.8757), (0.5133, 0.2126, 0.7833), (0.6533, 0.2706, 0.6536), (0.7682, 0.3182, 0.5233), (0.8536, 0.3536, 0.3718), (0.9061, 0.3753, 0.1949), (0.9239, 0.3827, 1.192e-07), (0.9061, 0.3753, -0.1951), (0.8536, 0.3536, -0.3827), (0.7682, 0.3182, -0.5556), (0.6533, 0.2706, -0.7071), (0.5133, 0.2126, -0.8315), (0.3536, 0.1464, -0.9239), (0.1802, 0.07466, -0.9808), (0.2544, 0.05061, 0.9324), (0.3753, 0.07466, 0.8757), (0.5449, 0.1084, 0.7833), (0.6935, 0.1379, 0.6536), (0.8155, 0.1622, 0.5233), (0.9061, 0.1802, 0.3718), (0.9619, 0.1913, 0.1949), (0.9808, 0.1951, 1.192e-07), (0.9619, 0.1913, -0.1951), (0.9061, 0.1802, -0.3827), (0.8155, 0.1622, -0.5556), (0.6935, 0.1379, -0.7071), (0.5449, 0.1084, -0.8315), (0.3753, 0.07466, -0.9239), (0.1913, 0.03806, -0.9808), (0.2594, -5.709e-08, 0.9324), (0.3827, -5.215e-08, 0.8757), (0.5556, -6.706e-08, 0.7833), (0.7071, -5.96e-08, 0.6536), (0.8315, -1.043e-07, 0.5233), (0.9239, -1.49e-07, 0.3718), (0.9808, -1.49e-07, 0.1949), (1.0, -1.043e-07, 1.192e-07), (0.9808, -1.49e-07, -0.1951), (0.9239, -4.47e-08, -0.3827), (0.8315, -1.043e-07, -0.5556), (0.7071, -5.96e-08, -0.7071), (0.5556, -9.686e-08, -0.8315), (0.3827, -2.235e-08, -0.9239), (0.1951, 0.0, -0.9808), (0.2544, -0.05061, 0.9324), (0.3753, -0.07466, 0.8757), (0.5449, -0.1084, 0.7833), (0.6935, -0.1379, 0.6536), (0.8155, -0.1622, 0.5233), (0.9061, -0.1802, 0.3718), (0.9619, -0.1913, 0.1949), (0.9808, -0.1951, 1.192e-07), (0.9619, -0.1913, -0.1951), (0.9061, -0.1802, -0.3827), (0.8155, -0.1622, -0.5556), (0.6935, -0.1379, -0.7071), (0.5449, -0.1084, -0.8315), (0.3753, -0.07466, -0.9239), (0.1913, -0.03806, -0.9808), (0.2397, -0.09928, 0.9324), (0.3536, -0.1464, 0.8757), (0.5133, -0.2126, 0.7833), (0.6533, -0.2706, 0.6536), (0.7682, -0.3182, 0.5233), (0.8536, -0.3536, 0.3718), (0.9061, -0.3753, 0.1949), (0.9239, -0.3827, 1.192e-07), (0.9061, -0.3753, -0.1951), (0.8536, -0.3536, -0.3827), (0.7682, -0.3182, -0.5556), (0.6533, -0.2706, -0.7071), (0.5133, -0.2126, -0.8315), (0.3536, -0.1464, -0.9239), (0.1802, -0.07466, -0.9808), (0.2157, -0.1441, 0.9324), (0.3182, -0.2126, 0.8757), (0.4619, -0.3087, 0.7833), (0.5879, -0.3928, 0.6536), (0.6913, -0.4619, 0.5233), (0.7682, -0.5133, 0.3718), (0.8155, -0.5449, 0.1949), (0.8315, -0.5556, 1.192e-07), (0.8155, -0.5449, -0.1951), (0.7682, -0.5133, -0.3827), (0.6913, -0.4619, -0.5556), (0.5879, -0.3928, -0.7071), (0.4619, -0.3087, -0.8315), (0.3182, -0.2126, -0.9239), (0.1622, -0.1084, -0.9808), (0.1834, -0.1834, 0.9324), (0.2706, -0.2706, 0.8757), (0.3928, -0.3928, 0.7833), (0.5, -0.5, 0.6536), (0.5879, -0.5879, 0.5233), (0.6533, -0.6533, 0.3718), (0.6935, -0.6935, 0.1949), (0.7071, -0.7071, 1.192e-07), (0.6935, -0.6935, -0.1951), (0.6533, -0.6533, -0.3827), (0.5879, -0.5879, -0.5556), (0.5, -0.5, -0.7071), (0.3928, -0.3928, -0.8315), (0.2706, -0.2706, -0.9239), (0.1379, -0.1379, -0.9808), (0.1441, -0.2157, 0.9324), (0.2126, -0.3182, 0.8757), (0.3087, -0.4619, 0.7833), (0.3928, -0.5879, 0.6536), (0.4619, -0.6913, 0.5233), (0.5133, -0.7682, 0.3718), (0.5449, -0.8155, 0.1949), (0.5556, -0.8315, 1.192e-07), (0.5449, -0.8155, -0.1951), (0.5133, -0.7682, -0.3827), (0.4619, -0.6913, -0.5556), (0.3928, -0.5879, -0.7071), (0.3087, -0.4619, -0.8315), (0.2126, -0.3182, -0.9239), (0.1084, -0.1622, -0.9808), (3.258e-07, 0.0, -1.0), (0.09928, -0.2397, 0.9324), (0.1464, -0.3536, 0.8757), (0.2126, -0.5133, 0.7833), (0.2706, -0.6533, 0.6536), (0.3182, -0.7682, 0.5233), (0.3536, -0.8536, 0.3718), (0.3753, -0.9061, 0.1949), (0.3827, -0.9239, 1.192e-07), (0.3753, -0.9061, -0.1951), (0.3536, -0.8536, -0.3827), (0.3182, -0.7682, -0.5556), (0.2706, -0.6533, -0.7071), (0.2126, -0.5133, -0.8315), (0.1464, -0.3536, -0.9239), (0.07466, -0.1802, -0.9808), (0.05061, -0.2544, 0.9324), (0.07466, -0.3753, 0.8757), (0.1084, -0.5449, 0.7833), (0.1379, -0.6935, 0.6536), (0.1622, -0.8155, 0.5233), (0.1802, -0.9061, 0.3718), (0.1913, -0.9619, 0.1949), (0.1951, -0.9808, 1.192e-07), (0.1913, -0.9619, -0.1951), (0.1802, -0.9061, -0.3827), (0.1622, -0.8155, -0.5556), (0.1379, -0.6935, -0.7071), (0.1084, -0.5449, -0.8315), (0.07466, -0.3753, -0.9239), (0.03806, -0.1913, -0.9808), (2.695e-07, -0.2594, 0.9324), (2.513e-07, -0.3827, 0.8757), (2.29e-07, -0.5556, 0.7833), (2.215e-07, -0.7071, 0.6536), (2.215e-07, -0.8315, 0.5233), (1.47e-07, -0.9239, 0.3718), (1.023e-07, -0.9808, 0.1949), (1.619e-07, -1.0, 1.192e-07), (1.023e-07, -0.9808, -0.1951), (1.768e-07, -0.9239, -0.3827), (2.215e-07, -0.8315, -0.5556), (2.215e-07, -0.7071, -0.7071), (2.141e-07, -0.5556, -0.8315), (3.109e-07, -0.3827, -0.9239), (3.147e-07, -0.1951, -0.9808), (-0.05061, -0.2544, 0.9324), (-0.07466, -0.3753, 0.8757), (-0.1084, -0.5449, 0.7833), (-0.1379, -0.6935, 0.6536), (-0.1622, -0.8155, 0.5233), (-0.1802, -0.9061, 0.3718), (-0.1913, -0.9619, 0.1949), (-0.1951, -0.9808, 1.192e-07), (-0.1913, -0.9619, -0.1951), (-0.1802, -0.9061, -0.3827), (-0.1622, -0.8155, -0.5556), (-0.1379, -0.6935, -0.7071), (-0.1084, -0.5449, -0.8315), (-0.07466, -0.3753, -0.9239), (-0.03806, -0.1913, -0.9808), (-0.09928, -0.2397, 0.9324), (-0.1464, -0.3536, 0.8757), (-0.2126, -0.5133, 0.7833), (-0.2706, -0.6533, 0.6536), (-0.3182, -0.7682, 0.5233), (-0.3536, -0.8536, 0.3718), (-0.3753, -0.9061, 0.1949), (-0.3827, -0.9239, 1.192e-07), (-0.3753, -0.9061, -0.1951), (-0.3536, -0.8536, -0.3827), (-0.3182, -0.7682, -0.5556), (-0.2706, -0.6533, -0.7071), (-0.2126, -0.5133, -0.8315), (-0.1464, -0.3536, -0.9239), (-0.07466, -0.1802, -0.9808), (-0.1441, -0.2157, 0.9324), (-0.2126, -0.3182, 0.8757), (-0.3087, -0.4619, 0.7833), (-0.3928, -0.5879, 0.6536), (-0.4619, -0.6913, 0.5233), (-0.5133, -0.7682, 0.3718), (-0.5449, -0.8155, 0.1949), (-0.5556, -0.8315, 1.192e-07), (-0.5449, -0.8155, -0.1951), (-0.5133, -0.7682, -0.3827), (-0.4619, -0.6913, -0.5556), (-0.3928, -0.5879, -0.7071), (-0.3087, -0.4619, -0.8315), (-0.2126, -0.3182, -0.9239), (-0.1084, -0.1622, -0.9808), (-0.1834, -0.1834, 0.9324), (-0.2706, -0.2706, 0.8757), (-0.3928, -0.3928, 0.7833), (-0.5, -0.5, 0.6536), (-0.5879, -0.5879, 0.5233), (-0.6533, -0.6533, 0.3718), (-0.6935, -0.6935, 0.1949), (-0.7071, -0.7071, 1.192e-07), (-0.6935, -0.6935, -0.1951), (-0.6533, -0.6533, -0.3827), (-0.5879, -0.5879, -0.5556), (-0.5, -0.5, -0.7071), (-0.3928, -0.3928, -0.8315), (-0.2706, -0.2706, -0.9239), (-0.1379, -0.1379, -0.9808), (-2.641e-08, -2.532e-07, 0.958), (-0.2157, -0.1441, 0.9324), (-0.3182, -0.2126, 0.8757), (-0.4619, -0.3087, 0.7833), (-0.5879, -0.3928, 0.6536), (-0.6913, -0.4619, 0.5233), (-0.7682, -0.5133, 0.3718), (-0.8155, -0.5449, 0.1949), (-0.8315, -0.5556, 1.192e-07), (-0.8155, -0.5449, -0.1951), (-0.7682, -0.5133, -0.3827), (-0.6913, -0.4619, -0.5556), (-0.5879, -0.3928, -0.7071), (-0.4619, -0.3087, -0.8315), (-0.3182, -0.2126, -0.9239), (-0.1622, -0.1084, -0.9808), (-0.2397, -0.09928, 0.9324), (-0.3536, -0.1464, 0.8757), (-0.5133, -0.2126, 0.7833), (-0.6533, -0.2706, 0.6536), (-0.7682, -0.3182, 0.5233), (-0.8536, -0.3536, 0.3718), (-0.9061, -0.3753, 0.1949), (-0.9239, -0.3827, 1.192e-07), (-0.9061, -0.3753, -0.1951), (-0.8536, -0.3536, -0.3827), (-0.7682, -0.3182, -0.5556), (-0.6533, -0.2706, -0.7071), (-0.5133, -0.2126, -0.8315), (-0.3536, -0.1464, -0.9239), (-0.1802, -0.07466, -0.9808), (-0.2544, -0.05061, 0.9324), (-0.3753, -0.07466, 0.8757), (-0.5449, -0.1084, 0.7833), (-0.6935, -0.1379, 0.6536), (-0.8155, -0.1622, 0.5233), (-0.9061, -0.1802, 0.3718), (-0.9619, -0.1913, 0.1949), (-0.9808, -0.1951, 1.192e-07), (-0.9619, -0.1913, -0.1951), (-0.9061, -0.1802, -0.3827), (-0.8155, -0.1622, -0.5556), (-0.6935, -0.1379, -0.7071), (-0.5449, -0.1084, -0.8315), (-0.3753, -0.07466, -0.9239), (-0.1913, -0.03806, -0.9808)], [], [(10, 9, 24, 25), (4, 3, 18, 19), (11, 10, 25, 26), (5, 4, 19, 20), (12, 11, 26, 27), (6, 5, 20, 21), (13, 12, 27, 28), (7, 6, 21, 22), (1, 0, 15, 16), (14, 13, 28, 29), (8, 7, 22, 23), (2, 1, 16, 17), (9, 8, 23, 24), (3, 2, 17, 18), (27, 26, 41, 42), (21, 20, 35, 36), (28, 27, 42, 43), (22, 21, 36, 37), (16, 15, 30, 31), (29, 28, 43, 44), (23, 22, 37, 38), (17, 16, 31, 32), (24, 23, 38, 39), (18, 17, 32, 33), (25, 24, 39, 40), (19, 18, 33, 34), (26, 25, 40, 41), (20, 19, 34, 35), (40, 39, 54, 55), (34, 33, 48, 49), (41, 40, 55, 56), (35, 34, 49, 50), (42, 41, 56, 57), (36, 35, 50, 51), (43, 42, 57, 58), (37, 36, 51, 52), (31, 30, 45, 46), (44, 43, 58, 59), (38, 37, 52, 53), (32, 31, 46, 47), (39, 38, 53, 54), (33, 32, 47, 48), (59, 58, 73, 74), (53, 52, 67, 68), (47, 46, 61, 62), (54, 53, 68, 69), (48, 47, 62, 63), (55, 54, 69, 70), (49, 48, 63, 64), (56, 55, 70, 71), (50, 49, 64, 65), (57, 56, 71, 72), (51, 50, 65, 66), (58, 57, 72, 73), (52, 51, 66, 67), (46, 45, 60, 61), (72, 71, 86, 87), (66, 65, 80, 81), (73, 72, 87, 88), (67, 66, 81, 82), (61, 60, 75, 76), (74, 73, 88, 89), (68, 67, 82, 83), (62, 61, 76, 77), (69, 68, 83, 84), (63, 62, 77, 78), (70, 69, 84, 85), (64, 63, 78, 79), (71, 70, 85, 86), (65, 64, 79, 80), (85, 84, 99, 100), (79, 78, 93, 94), (86, 85, 100, 101), (80, 79, 94, 95), (87, 86, 101, 102), (81, 80, 95, 96), (88, 87, 102, 103), (82, 81, 96, 97), (76, 75, 90, 91), (89, 88, 103, 104), (83, 82, 97, 98), (77, 76, 91, 92), (84, 83, 98, 99), (78, 77, 92, 93), (104, 103, 118, 119), (98, 97, 112, 113), (92, 91, 106, 107), (99, 98, 113, 114), (93, 92, 107, 108), (100, 99, 114, 115), (94, 93, 108, 109), (101, 100, 115, 116), (95, 94, 109, 110), (102, 101, 116, 117), (96, 95, 110, 111), (103, 102, 117, 118), (97, 96, 111, 112), (91, 90, 105, 106), (117, 116, 131, 132), (111, 110, 125, 126), (118, 117, 132, 133), (112, 111, 126, 127), (106, 105, 120, 121), (119, 118, 133, 134), (113, 112, 127, 128), (107, 106, 121, 122), (114, 113, 128, 129), (108, 107, 122, 123), (115, 114, 129, 130), (109, 108, 123, 124), (116, 115, 130, 131), (110, 109, 124, 125), (123, 122, 137, 138), (130, 129, 144, 145), (124, 123, 138, 139), (131, 130, 145, 146), (125, 124, 139, 140), (132, 131, 146, 147), (126, 125, 140, 141), (133, 132, 147, 148), (127, 126, 141, 142), (121, 120, 135, 136), (134, 133, 148, 149), (128, 127, 142, 143), (122, 121, 136, 137), (129, 128, 143, 144), (142, 141, 156, 157), (136, 135, 150, 151), (149, 148, 163, 164), (143, 142, 157, 158), (137, 136, 151, 152), (144, 143, 158, 159), (138, 137, 152, 153), (145, 144, 159, 160), (139, 138, 153, 154), (146, 145, 160, 161), (140, 139, 154, 155), (147, 146, 161, 162), (141, 140, 155, 156), (148, 147, 162, 163), (161, 160, 175, 176), (155, 154, 169, 170), (162, 161, 176, 177), (156, 155, 170, 171), (163, 162, 177, 178), (157, 156, 171, 172), (151, 150, 165, 166), (164, 163, 178, 179), (158, 157, 172, 173), (152, 151, 166, 167), (159, 158, 173, 174), (153, 152, 167, 168), (160, 159, 174, 175), (154, 153, 168, 169), (174, 173, 188, 189), (168, 167, 182, 183), (175, 174, 189, 190), (169, 168, 183, 184), (176, 175, 190, 191), (170, 169, 184, 185), (177, 176, 191, 192), (171, 170, 185, 186), (178, 177, 192, 193), (172, 171, 186, 187), (166, 165, 180, 181), (179, 178, 193, 194), (173, 172, 187, 188), (167, 166, 181, 182), (193, 192, 207, 208), (187, 186, 201, 202), (181, 180, 195, 196), (194, 193, 208, 209), (188, 187, 202, 203), (182, 181, 196, 197), (189, 188, 203, 204), (183, 182, 197, 198), (190, 189, 204, 205), (184, 183, 198, 199), (191, 190, 205, 206), (185, 184, 199, 200), (192, 191, 206, 207), (186, 185, 200, 201), (206, 205, 220, 221), (200, 199, 214, 215), (207, 206, 221, 222), (201, 200, 215, 216), (208, 207, 222, 223), (202, 201, 216, 217), (196, 195, 210, 211), (209, 208, 223, 224), (203, 202, 217, 218), (197, 196, 211, 212), (204, 203, 218, 219), (198, 197, 212, 213), (205, 204, 219, 220), (199, 198, 213, 214), (219, 218, 233, 234), (213, 212, 227, 228), (220, 219, 234, 235), (214, 213, 228, 229), (221, 220, 235, 236), (215, 214, 229, 230), (222, 221, 236, 237), (216, 215, 230, 231), (223, 222, 237, 238), (217, 216, 231, 232), (211, 210, 225, 226), (224, 223, 238, 239), (218, 217, 232, 233), (212, 211, 226, 227), (238, 237, 252, 253), (232, 231, 246, 247), (226, 225, 240, 241), (239, 238, 253, 254), (233, 232, 247, 248), (227, 226, 241, 242), (234, 233, 248, 249), (228, 227, 242, 243), (235, 234, 249, 250), (229, 228, 243, 244), (236, 235, 250, 251), (230, 229, 244, 245), (237, 236, 251, 252), (231, 230, 245, 246), (251, 250, 265, 266), (245, 244, 259, 260), (252, 251, 266, 267), (246, 245, 260, 261), (253, 252, 267, 268), (247, 246, 261, 262), (241, 240, 255, 256), (254, 253, 268, 269), (248, 247, 262, 263), (242, 241, 256, 257), (249, 248, 263, 264), (243, 242, 257, 258), (250, 249, 264, 265), (244, 243, 258, 259), (257, 256, 271, 272), (264, 263, 278, 279), (258, 257, 272, 273), (265, 264, 279, 280), (259, 258, 273, 274), (266, 265, 280, 281), (260, 259, 274, 275), (267, 266, 281, 282), (261, 260, 275, 276), (268, 267, 282, 283), (262, 261, 276, 277), (256, 255, 270, 271), (269, 268, 283, 284), (263, 262, 277, 278), (276, 275, 290, 291), (283, 282, 297, 298), (277, 276, 291, 292), (271, 270, 285, 286), (284, 283, 298, 299), (278, 277, 292, 293), (272, 271, 286, 287), (279, 278, 293, 294), (273, 272, 287, 288), (280, 279, 294, 295), (274, 273, 288, 289), (281, 280, 295, 296), (275, 274, 289, 290), (282, 281, 296, 297), (295, 294, 309, 310), (289, 288, 303, 304), (296, 295, 310, 311), (290, 289, 304, 305), (297, 296, 311, 312), (291, 290, 305, 306), (298, 297, 312, 313), (292, 291, 306, 307), (286, 285, 300, 301), (299, 298, 313, 314), (293, 292, 307, 308), (287, 286, 301, 302), (294, 293, 308, 309), (288, 287, 302, 303), (314, 313, 328, 329), (308, 307, 322, 323), (302, 301, 316, 317), (309, 308, 323, 324), (303, 302, 317, 318), (310, 309, 324, 325), (304, 303, 318, 319), (311, 310, 325, 326), (305, 304, 319, 320), (312, 311, 326, 327), (306, 305, 320, 321), (313, 312, 327, 328), (307, 306, 321, 322), (301, 300, 315, 316), (327, 326, 342, 343), (321, 320, 336, 337), (328, 327, 343, 344), (322, 321, 337, 338), (316, 315, 331, 332), (329, 328, 344, 345), (323, 322, 338, 339), (317, 316, 332, 333), (324, 323, 339, 340), (318, 317, 333, 334), (325, 324, 340, 341), (319, 318, 334, 335), (326, 325, 341, 342), (320, 319, 335, 336), (341, 340, 355, 356), (335, 334, 349, 350), (342, 341, 356, 357), (336, 335, 350, 351), (343, 342, 357, 358), (337, 336, 351, 352), (344, 343, 358, 359), (338, 337, 352, 353), (332, 331, 346, 347), (345, 344, 359, 360), (339, 338, 353, 354), (333, 332, 347, 348), (340, 339, 354, 355), (334, 333, 348, 349), (360, 359, 374, 375), (354, 353, 368, 369), (348, 347, 362, 363), (355, 354, 369, 370), (349, 348, 363, 364), (356, 355, 370, 371), (350, 349, 364, 365), (357, 356, 371, 372), (351, 350, 365, 366), (358, 357, 372, 373), (352, 351, 366, 367), (359, 358, 373, 374), (353, 352, 367, 368), (347, 346, 361, 362), (373, 372, 387, 388), (367, 366, 381, 382), (374, 373, 388, 389), (368, 367, 382, 383), (362, 361, 376, 377), (375, 374, 389, 390), (369, 368, 383, 384), (363, 362, 377, 378), (370, 369, 384, 385), (364, 363, 378, 379), (371, 370, 385, 386), (365, 364, 379, 380), (372, 371, 386, 387), (366, 365, 380, 381), (386, 385, 400, 401), (380, 379, 394, 395), (387, 386, 401, 402), (381, 380, 395, 396), (388, 387, 402, 403), (382, 381, 396, 397), (389, 388, 403, 404), (383, 382, 397, 398), (377, 376, 391, 392), (390, 389, 404, 405), (384, 383, 398, 399), (378, 377, 392, 393), (385, 384, 399, 400), (379, 378, 393, 394), (392, 391, 406, 407), (405, 404, 419, 420), (399, 398, 413, 414), (393, 392, 407, 408), (400, 399, 414, 415), (394, 393, 408, 409), (401, 400, 415, 416), (395, 394, 409, 410), (402, 401, 416, 417), (396, 395, 410, 411), (403, 402, 417, 418), (397, 396, 411, 412), (404, 403, 418, 419), (398, 397, 412, 413), (411, 410, 425, 426), (418, 417, 432, 433), (412, 411, 426, 427), (419, 418, 433, 434), (413, 412, 427, 428), (407, 406, 421, 422), (420, 419, 434, 435), (414, 413, 428, 429), (408, 407, 422, 423), (415, 414, 429, 430), (409, 408, 423, 424), (416, 415, 430, 431), (410, 409, 424, 425), (417, 416, 431, 432), (430, 429, 445, 446), (424, 423, 439, 440), (431, 430, 446, 447), (425, 424, 440, 441), (432, 431, 447, 448), (426, 425, 441, 442), (433, 432, 448, 449), (427, 426, 442, 443), (434, 433, 449, 450), (428, 427, 443, 444), (422, 421, 437, 438), (435, 434, 450, 451), (429, 428, 444, 445), (423, 422, 438, 439), (450, 449, 464, 465), (444, 443, 458, 459), (438, 437, 452, 453), (451, 450, 465, 466), (445, 444, 459, 460), (439, 438, 453, 454), (446, 445, 460, 461), (440, 439, 454, 455), (447, 446, 461, 462), (441, 440, 455, 456), (448, 447, 462, 463), (442, 441, 456, 457), (449, 448, 463, 464), (443, 442, 457, 458), (463, 462, 477, 478), (457, 456, 471, 472), (464, 463, 478, 479), (458, 457, 472, 473), (465, 464, 479, 480), (459, 458, 473, 474), (453, 452, 467, 468), (466, 465, 480, 481), (460, 459, 474, 475), (454, 453, 468, 469), (461, 460, 475, 476), (455, 454, 469, 470), (462, 461, 476, 477), (456, 455, 470, 471), (0, 436, 15), (330, 14, 29), (15, 436, 30), (330, 29, 44), (30, 436, 45), (330, 44, 59), (330, 59, 74), (45, 436, 60), (60, 436, 75), (330, 74, 89), (75, 436, 90), (330, 89, 104), (330, 104, 119), (90, 436, 105), (105, 436, 120), (330, 119, 134), (120, 436, 135), (330, 134, 149), (330, 149, 164), (135, 436, 150), (150, 436, 165), (330, 164, 179), (330, 179, 194), (165, 436, 180), (330, 194, 209), (180, 436, 195), (195, 436, 210), (330, 209, 224), (330, 224, 239), (210, 436, 225), (330, 239, 254), (225, 436, 240), (240, 436, 255), (330, 254, 269), (330, 269, 284), (255, 436, 270), (270, 436, 285), (330, 284, 299), (285, 436, 300), (330, 299, 314), (330, 314, 329), (300, 436, 315), (315, 436, 331), (330, 329, 345), (331, 436, 346), (330, 345, 360), (330, 360, 375), (346, 436, 361), (361, 436, 376), (330, 375, 390), (376, 436, 391), (330, 390, 405), (330, 405, 420), (391, 436, 406), (406, 436, 421), (330, 420, 435), (421, 436, 437), (330, 435, 451), (330, 451, 466), (437, 436, 452), (452, 436, 467), (330, 466, 481), (330, 481, 14), (476, 475, 8, 9), (470, 469, 2, 3), (477, 476, 9, 10), (471, 470, 3, 4), (478, 477, 10, 11), (472, 471, 4, 5), (479, 478, 11, 12), (473, 472, 5, 6), (467, 436, 0), (480, 479, 12, 13), (474, 473, 6, 7), (468, 467, 0, 1), (481, 480, 13, 14), (475, 474, 7, 8), (469, 468, 1, 2)])
me_sphere_003.polygons.foreach_set('material_index', [0, 0, 0, 0, 0, 0, 0, 0, 1, 0, 0, 1, 0, 0, 0, 0, 0, 0, 1, 0, 0, 1, 0, 0, 0, 0, 0, 0, 0, 0, 0, 0, 0, 0, 0, 0, 1, 0, 0, 1, 0, 0, 0, 0, 1, 0, 0, 0, 0, 0, 0, 0, 0, 0, 0, 1, 0, 0, 0, 0, 1, 0, 0, 1, 0, 0, 0, 0, 0, 0, 0, 0, 0, 0, 0, 0, 0, 0, 1, 0, 0, 1, 0, 0, 0, 0, 1, 0, 0, 0, 0, 0, 0, 0, 0, 0, 0, 1, 0, 0, 0, 0, 1, 0, 0, 1, 0, 0, 0, 0, 0, 0, 0, 0, 0, 0, 0, 0, 0, 0, 0, 1, 0, 0, 1, 0, 0, 1, 0, 0, 1, 0, 0, 0, 0, 0, 0, 0, 0, 0, 0, 0, 0, 0, 0, 0, 1, 0, 0, 1, 0, 0, 0, 0, 0, 0, 0, 0, 0, 0, 0, 0, 0, 0, 1, 0, 0, 1, 0, 0, 1, 0, 0, 1, 0, 0, 0, 0, 0, 0, 0, 0, 0, 0, 0, 0, 0, 0, 1, 0, 0, 1, 0, 0, 0, 0, 0, 0, 0, 0, 0, 0, 0, 0, 0, 0, 1, 0, 0, 1, 0, 0, 1, 0, 0, 1, 0, 0, 0, 0, 0, 0, 0, 0, 0, 0, 0, 0, 0, 0, 1, 0, 0, 1, 0, 0, 0, 0, 1, 0, 0, 0, 0, 0, 0, 0, 0, 0, 0, 1, 0, 0, 0, 0, 0, 1, 0, 0, 1, 0, 0, 0, 0, 0, 0, 0, 0, 0, 0, 0, 0, 0, 0, 0, 1, 0, 0, 1, 0, 0, 0, 0, 1, 0, 0, 0, 0, 0, 0, 0, 0, 0, 0, 1, 0, 0, 0, 0, 1, 0, 0, 1, 0, 0, 0, 0, 0, 0, 0, 0, 0, 0, 0, 0, 0, 0, 1, 0, 0, 1, 0, 0, 0, 0, 1, 0, 0, 0, 0, 0, 0, 0, 0, 0, 0, 1, 0, 0, 0, 0, 1, 0, 0, 1, 0, 0, 0, 0, 0, 0, 0, 0, 0, 0, 0, 0, 0, 0, 1, 0, 0, 1, 0, 0, 1, 0, 0, 1, 0, 0, 0, 0, 0, 0, 0, 0, 0, 0, 0, 0, 0, 0, 0, 1, 0, 0, 1, 0, 0, 0, 0, 0, 0, 0, 0, 0, 0, 0, 0, 0, 0, 0, 1, 0, 0, 1, 0, 0, 1, 0, 0, 1, 0, 0, 0, 0, 0, 0, 0, 0, 0, 0, 0, 0, 0, 0, 1, 0, 0, 1, 0, 0, 0, 0, 2, 0, 2, 0, 2, 0, 0, 2, 2, 0, 2, 0, 0, 2, 2, 0, 2, 0, 0, 2, 2, 0, 0, 2, 0, 2, 2, 0, 0, 2, 0, 2, 2, 0, 0, 2, 2, 0, 2, 0, 0, 2, 2, 0, 2, 0, 0, 2, 2, 0, 2, 0, 0, 2, 2, 0, 2, 0, 0, 2, 2, 0, 0, 0, 0, 0, 0, 0, 0, 0, 0, 2, 0, 0, 1, 0, 0, 1])
me_sphere_003.materials.append(mat_blan_oeil)
me_sphere_003.materials.append(mat_apr_s_pupille)
me_sphere_003.materials.append(mat_couleir_angle)
me_sphere_003.use_remesh_preserve_volume = False
me_sphere_003.use_remesh_preserve_attributes = False
me_sphere_003.use_mirror_vertex_groups = False
me_sphere_003.update()

# ---- curves / text
cu_beziercircle = bpy.data.curves.new('BezierCircle', 'CURVE')
cu_beziercircle.dimensions = '3D'
_sp = cu_beziercircle.splines.new('BEZIER'); _sp.bezier_points.add(3)
_sp.bezier_points.foreach_set('co', [-1.0, 0.0, 0.0, 0.0, 1.0, 0.0, 1.0, 0.0, 0.0, 0.0, -1.0, 0.0])
_sp.bezier_points.foreach_set('handle_left', [-1.0, -0.5521, 0.0, -0.5521, 1.0, 0.0, 1.0, 0.5521, 0.0, 0.5521, -1.0, 0.0])
_sp.bezier_points.foreach_set('handle_right', [-1.0, 0.5521, 0.0, 0.5521, 1.0, 0.0, 1.0, -0.5521, 0.0, -0.5521, -1.0, 0.0])
for _p, _l, _r in zip(_sp.bezier_points, ['AUTO', 'AUTO', 'AUTO', 'AUTO'], ['AUTO', 'AUTO', 'AUTO', 'AUTO']): _p.handle_left_type = _l; _p.handle_right_type = _r
_sp.order_u = 0
_sp.order_v = 0
_sp.use_cyclic_u = True
cu_beziercircle.use_path = True
cu_beziercircle.use_path_clamp = True
cu_beziercircle.bevel_resolution = 0
cu_beziercircle.fill_mode = 'HALF'

# ---- objects
ob_sun = bpy.data.objects.new('Sun', light_sun)
ob_corp = bpy.data.objects.new('corp', me_cube)
ob_camera = bpy.data.objects.new('Camera', cam_camera_002)
ob_beziercircle = bpy.data.objects.new('BezierCircle', cu_beziercircle)
ob_pate_droite = bpy.data.objects.new('pate_droite', me_cube_008)
ob_point_001 = bpy.data.objects.new('Point.001', light_point_001)
ob_pate_guache = bpy.data.objects.new('pate_guache', me_cube_001)
ob_point = bpy.data.objects.new('Point', light_point)
ob_bec = bpy.data.objects.new('bec', me_cube_004)
ob_point_002 = bpy.data.objects.new('Point.002', light_point_002)
ob_main_droite = bpy.data.objects.new('main_droite', me_cube_006)
ob_main_gauche = bpy.data.objects.new('main_gauche', me_cube_005)
ob_oiel_droite = bpy.data.objects.new('oiel_droite', me_sphere_006)
ob_point_003 = bpy.data.objects.new('Point.003', light_point_004)
ob_oiel_gauche = bpy.data.objects.new('oiel_gauche', me_sphere_003)

# ---- transforms, parenting, visibility, modifiers, constraints
ob_sun.location = (-0.06509, -7.221, 32.93)
ob_sun.hide_viewport = True
ob_sun.lineart.crease_threshold = 0.0
ob_corp.location = (0.0, 2.0, 11.26)
ob_corp.scale = (2.739, 2.716, 2.683)
ob_corp.lock_rotations_4d = False
ob_corp.empty_display_type = 'ARROWS'
ob_corp.lineart.crease_threshold = 0.0
_m = ob_corp.modifiers.new('Mirror', 'MIRROR')
_m.use_clip = True
_m = ob_corp.modifiers.new('Subsurf', 'SUBSURF')
_m.uv_smooth = 'PRESERVE_CORNERS'
_m.quality = 2
_m.show_only_control_edges = False
ob_camera.location = (67.79, -57.3, 15.84)
ob_camera.rotation_euler = (1.492, 0.01205, -0.05077)
ob_camera.lineart.crease_threshold = 0.0
_c = ob_camera.constraints.new('CLAMP_TO'); _c.name = 'Clamp To'
_c.active = False
_c.target = ob_beziercircle
_c.use_cyclic = True
_c = ob_camera.constraints.new('TRACK_TO'); _c.name = 'TrackTo'
_c.target = ob_corp
ob_beziercircle.location = (0.0, 0.0, 13.61)
ob_beziercircle.scale = (62.57, 62.57, 62.57)
ob_beziercircle.lineart.crease_threshold = 0.0
ob_pate_droite.location = (-2.2, 0.0, 0.0)
ob_pate_droite.rotation_euler = (0.0, 0.05236, 0.0)
ob_pate_droite.scale = (1.0, 1.521, 0.3115)
ob_pate_droite.lineart.crease_threshold = 0.0
_m = ob_pate_droite.modifiers.new('Subsurf', 'SUBSURF')
_m.uv_smooth = 'PRESERVE_CORNERS'
_m.quality = 2
_m.show_only_control_edges = False
ob_point_001.location = (0.2421, -3.21, 4.51)
ob_point_001.hide_viewport = True
ob_point_001.lineart.crease_threshold = 0.0
ob_pate_guache.location = (2.2, 0.0, 0.0)
ob_pate_guache.rotation_euler = (0.0, -0.06109, 0.0)
ob_pate_guache.scale = (1.0, 1.521, 0.3115)
ob_pate_guache.lineart.crease_threshold = 0.0
_m = ob_pate_guache.modifiers.new('Subsurf', 'SUBSURF')
_m.uv_smooth = 'PRESERVE_CORNERS'
_m.quality = 2
_m.show_only_control_edges = False
ob_point.location = (1.439, -6.259, 17.55)
ob_point.hide_viewport = True
ob_point.lineart.crease_threshold = 0.0
ob_bec.location = (0.0, -1.495, 15.45)
ob_bec.scale = (0.3532, 0.7064, 0.1766)
ob_bec.lineart.crease_threshold = 0.0
_m = ob_bec.modifiers.new('Subsurf', 'SUBSURF')
_m.uv_smooth = 'PRESERVE_CORNERS'
_m.quality = 2
_m.show_only_control_edges = False
ob_point_002.location = (-0.00917, -10.97, 10.08)
ob_point_002.hide_viewport = True
ob_point_002.lineart.crease_threshold = 0.0
ob_main_droite.location = (-6.7, 1.5, 11.0)
ob_main_droite.rotation_euler = (1.571, -1.745, 3.142)
ob_main_droite.scale = (1.0, 2.847, 0.07727)
ob_main_droite.lineart.crease_threshold = 0.0
_m = ob_main_droite.modifiers.new('Subsurf', 'SUBSURF')
_m.uv_smooth = 'PRESERVE_CORNERS'
_m.quality = 2
_m.show_only_control_edges = False
ob_main_gauche.location = (6.7, 1.5, 11.5)
ob_main_gauche.rotation_euler = (1.571, -1.745, 0.0)
ob_main_gauche.scale = (1.0, 2.847, 0.07727)
ob_main_gauche.lineart.crease_threshold = 0.0
_m = ob_main_gauche.modifiers.new('Subsurf', 'SUBSURF')
_m.uv_smooth = 'PRESERVE_CORNERS'
_m.quality = 2
_m.show_only_control_edges = False
ob_oiel_droite.location = (-0.6492, -0.2556, 16.59)
ob_oiel_droite.rotation_euler = (1.571, 0.0, 0.05236)
ob_oiel_droite.scale = (0.3164, 0.4139, 0.3164)
ob_oiel_droite.lineart.crease_threshold = 0.0
ob_point_003.location = (-0.0281, -1.893, 16.24)
ob_point_003.hide_viewport = True
ob_point_003.lineart.crease_threshold = 0.0
ob_oiel_gauche.location = (0.6181, -0.2556, 16.62)
ob_oiel_gauche.rotation_euler = (1.571, 0.0, -0.05236)
ob_oiel_gauche.scale = (0.3164, 0.4139, 0.3164)
ob_oiel_gauche.lineart.crease_threshold = 0.0

# ---- collection membership
col_collection_1.objects.link(ob_sun)
col_collection_1.objects.link(ob_corp)
col_collection_1.objects.link(ob_camera)
col_collection_2.objects.link(ob_beziercircle)
col_collection_2.objects.link(ob_pate_droite)
col_collection_2.objects.link(ob_point_001)
col_collection_2.objects.link(ob_pate_guache)
col_collection_3.objects.link(ob_point)
col_collection_3.objects.link(ob_bec)
col_collection_4.objects.link(ob_point_002)
col_collection_4.objects.link(ob_main_droite)
col_collection_4.objects.link(ob_main_gauche)
col_collection_5.objects.link(ob_oiel_droite)
col_collection_5.objects.link(ob_point_003)
col_collection_5.objects.link(ob_oiel_gauche)

# ---- scene / render settings (as saved in the file)
scene.camera = ob_camera
scene.frame_start = 1; scene.frame_end = 250; scene.frame_set(1)
scene.render.engine = 'BLENDER_EEVEE_NEXT'
scene.render.image_settings.color_mode = 'RGB'
scene.render.image_settings.compression = 90
scene.render.resolution_percentage = 50
scene.render.dither_intensity = 0.0
scene.render.bake_margin = 2
scene.render.bake_bias = 0.0
scene.cycles.use_denoising = False
scene.cycles.samples = 10
scene.cycles.sampling_pattern = 'TABULATED_SOBOL'
scene.cycles.light_sampling_threshold = 0.0
scene.cycles.use_adaptive_sampling = False
scene.cycles.use_light_tree = False
scene.cycles.blur_glossy = 0.0
scene.cycles.volume_bounces = 1
scene.cycles.pixel_filter_type = 'GAUSSIAN'
scene.cycles.sample_clamp_indirect = 0.0
scene.view_settings.view_transform = 'Standard'
bpy.context.view_layer.update()
